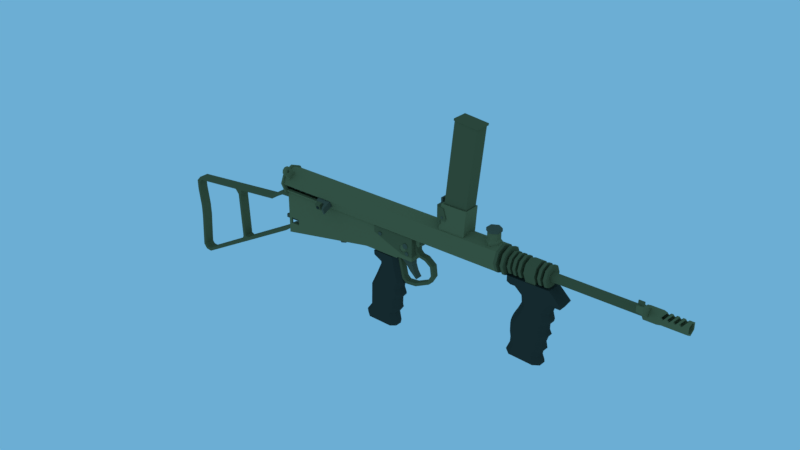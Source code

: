 # Source: Owen_Gun_Modle_1.blend  (saved by Blender 3.4.6; exported with 4.5.12 LTS)
import bpy
from mathutils import Matrix  # noqa: F401  (used for matrix-valued properties, if any)

bpy.ops.wm.read_factory_settings(use_empty=True)
scene = bpy.context.scene
scene.name = 'Scene'

# ---- collections
col_collection_1 = bpy.data.collections.new('Collection 1'); scene.collection.children.link(col_collection_1)

# ---- materials (node trees are filled in below, after node groups)
mat_material_001 = bpy.data.materials.new('Material.001')
mat_material_001.alpha_threshold = 0.0
mat_material_001.roughness = 0.5
mat_material_003 = bpy.data.materials.new('Material.003')
mat_material_003.alpha_threshold = 0.0
mat_material_003.roughness = 0.5
mat_material_002 = bpy.data.materials.new('Material.002')
mat_material_002.alpha_threshold = 0.0
mat_material_002.roughness = 0.5
mat_material_006 = bpy.data.materials.new('Material.006')
mat_material_006.alpha_threshold = 0.0
mat_material_006.roughness = 0.5
mat_material_007 = bpy.data.materials.new('Material.007')
mat_material_007.alpha_threshold = 0.0
mat_material_007.roughness = 0.5
mat_material_005 = bpy.data.materials.new('Material.005')
mat_material_005.alpha_threshold = 0.0
mat_material_005.roughness = 0.5

# ---- material node trees
mat_material_001.use_nodes = True; mat_material_001.node_tree.nodes.clear()
_N = mat_material_001.node_tree.nodes; _L = mat_material_001.node_tree.links
n0 = _N.new('ShaderNodeOutputMaterial'); n0.name = 'Material Output'; n0.location = (300, 300)
n1 = _N.new('ShaderNodeBsdfDiffuse'); n1.name = 'Diffuse BSDF'; n1.location = (10, 300)
n1.inputs[0].default_value = (0.2086, 0.1912, 0.08866, 1.0)
_L.new(n1.outputs[0], n0.inputs[0])
n0.is_active_output = True
mat_material_003.use_nodes = True; mat_material_003.node_tree.nodes.clear()
_N = mat_material_003.node_tree.nodes; _L = mat_material_003.node_tree.links
n0 = _N.new('ShaderNodeOutputMaterial'); n0.name = 'Material Output'; n0.location = (300, 300)
n1 = _N.new('ShaderNodeBsdfDiffuse'); n1.name = 'Diffuse BSDF'; n1.location = (10, 300)
n1.inputs[0].default_value = (0.1329, 0.1235, 0.08177, 1.0)
_L.new(n1.outputs[0], n0.inputs[0])
n0.is_active_output = True
mat_material_002.use_nodes = True; mat_material_002.node_tree.nodes.clear()
_N = mat_material_002.node_tree.nodes; _L = mat_material_002.node_tree.links
n0 = _N.new('ShaderNodeOutputMaterial'); n0.name = 'Material Output'; n0.location = (300, 300)
n1 = _N.new('ShaderNodeBsdfDiffuse'); n1.name = 'Diffuse BSDF'; n1.location = (10, 300)
n1.inputs[0].default_value = (0.1529, 0.1413, 0.06663, 1.0)
_L.new(n1.outputs[0], n0.inputs[0])
n0.is_active_output = True
mat_material_006.use_nodes = True; mat_material_006.node_tree.nodes.clear()
_N = mat_material_006.node_tree.nodes; _L = mat_material_006.node_tree.links
n0 = _N.new('ShaderNodeOutputMaterial'); n0.name = 'Material Output'; n0.location = (300, 300)
n1 = _N.new('ShaderNodeBsdfDiffuse'); n1.name = 'Diffuse BSDF'; n1.location = (10, 300)
n1.inputs[0].default_value = (0.04922, 0.05494, 0.04147, 1.0)
_L.new(n1.outputs[0], n0.inputs[0])
n0.is_active_output = True
mat_material_007.use_nodes = True; mat_material_007.node_tree.nodes.clear()
_N = mat_material_007.node_tree.nodes; _L = mat_material_007.node_tree.links
n0 = _N.new('ShaderNodeOutputMaterial'); n0.name = 'Material Output'; n0.location = (300, 300)
n1 = _N.new('ShaderNodeBsdfDiffuse'); n1.name = 'Diffuse BSDF'; n1.location = (10, 300)
n1.inputs[0].default_value = (0.107, 0.1107, 0.0922, 1.0)
_L.new(n1.outputs[0], n0.inputs[0])
n0.is_active_output = True
mat_material_005.use_nodes = True; mat_material_005.node_tree.nodes.clear()
_N = mat_material_005.node_tree.nodes; _L = mat_material_005.node_tree.links
n0 = _N.new('ShaderNodeOutputMaterial'); n0.name = 'Material Output'; n0.location = (300, 300)
n1 = _N.new('ShaderNodeBsdfDiffuse'); n1.name = 'Diffuse BSDF'; n1.location = (10, 300)
n1.inputs[0].default_value = (0.04926, 0.05222, 0.0416, 1.0)
_L.new(n1.outputs[0], n0.inputs[0])
n0.is_active_output = True

# ---- world
world_world = bpy.data.worlds.new('World'); scene.world = world_world
world_world.use_nodes = True; world_world.node_tree.nodes.clear()
_N = world_world.node_tree.nodes; _L = world_world.node_tree.links
n0 = _N.new('ShaderNodeOutputWorld'); n0.name = 'World Output'; n0.location = (300, 300)
n1 = _N.new('ShaderNodeBackground'); n1.name = 'Background'; n1.location = (10, 300)
n1.inputs[0].default_value = (0.15, 0.4233, 0.6584, 1.0)
_L.new(n1.outputs[0], n0.inputs[0])
n0.is_active_output = True
world_world.color = (0.05088, 0.05088, 0.05088)
world_world.use_sun_shadow = False
world_world.sun_shadow_jitter_overblur = 0.0
world_world.cycles.sampling_method = 'MANUAL'

# ---- meshes
me_cylinder_021 = bpy.data.meshes.new('Cylinder.021')
me_cylinder_021.from_pydata([(1.909e-06, 1.0, 9.814), (0.866, 0.5, 9.814), (0.866, -0.5, 9.814), (1.821e-06, -1.0, 9.814), (-0.866, -0.5, 9.814), (-0.866, 0.5, 9.814), (2.021e-06, 1.498, 10.23), (1.297, 0.7488, 10.23), (1.297, -0.7488, 10.23), (1.969e-06, -1.498, 10.23), (-1.297, -0.7488, 10.23), (-1.297, 0.7488, 10.23), (2.78e-06, 1.337, 18.07), (1.158, 0.6686, 18.07), (1.158, -0.6686, 18.07), (2.732e-06, -1.337, 18.07), (-1.158, -0.6686, 18.07), (-1.158, 0.6686, 18.07), (2.876e-06, 1.014, 18.06), (0.8783, 0.5071, 18.06), (0.8783, -0.5071, 18.06), (2.709e-06, -1.014, 18.06), (-0.8783, -0.5071, 18.06), (-0.8783, 0.5071, 18.06), (5.553e-06, 1.014, 9.98), (0.8783, 0.5071, 9.98), (0.8783, -0.5071, 9.98), (5.386e-06, -1.014, 9.98), (-0.8783, -0.5071, 9.98), (-0.8783, 0.5071, 9.98), (5.168e-06, 0.5201, 9.98), (0.4504, 0.26, 9.98), (0.4504, -0.26, 9.98), (5.039e-06, -0.5201, 9.98), (-0.4504, -0.26, 9.98), (-0.4504, 0.26, 9.98), (1.297, -0.7488, 12.69), (2.197e-06, -1.498, 12.69), (2.25e-06, 1.498, 12.69), (1.297, 0.7488, 12.69), (-1.297, 0.7488, 12.69), (-1.297, -0.7488, 12.69), (1.158, -0.6686, 13.12), (2.255e-06, 1.337, 13.12), (-1.158, 0.6686, 13.12), (2.208e-06, -1.337, 13.12), (1.158, 0.6686, 13.12), (-1.158, -0.6686, 13.12), (0.02354, -1.324, 15.36), (2.448e-06, -1.337, 15.39), (-1.135, 0.6822, 15.36), (-1.158, 0.6686, 15.39), (-1.158, -0.6686, 15.98), (-0.2327, -0.8798, 15.36), (-0.8783, -0.5071, 15.69), (-0.8783, 0.2383, 15.36), (0.0199, -1.326, 16.44), (-1.138, 0.6801, 16.44), (-0.24, -0.8755, 16.44), (3.194e-06, -1.014, 16.6), (-0.8783, 0.2299, 16.44), (2.562e-06, -1.337, 16.46), (-1.158, 0.6686, 16.46), (-1.158, -0.6686, 17.05), (-0.8783, -0.5071, 16.77), (2.221e-06, -1.337, 13.25), (0.03083, -1.319, 13.21), (-1.127, 0.6864, 13.21), (-1.158, 0.6686, 13.25), (-1.158, -0.6686, 13.84), (-0.2182, -0.8882, 13.21), (-0.8783, -0.5071, 13.55), (-0.8783, 0.2551, 13.21), (4.267e-06, -1.014, 13.36), (0.02719, -1.322, 14.29), (2.335e-06, -1.337, 14.32), (-1.131, 0.6843, 14.29), (-1.158, 0.6686, 14.32), (-1.158, -0.6686, 14.91), (-0.2254, -0.884, 14.29), (-0.8783, -0.5071, 14.62), (-0.8783, 0.2467, 14.29), (3.91e-06, -1.014, 14.44), (3.552e-06, -1.014, 15.52), (0.3043, -1.162, 15.73), (2.518e-06, -1.337, 16.04), (-0.8538, 0.8443, 15.73), (-1.158, 0.6686, 16.04), (-0.7139, 0.602, 15.73), (-0.8783, 0.5071, 15.9), (3.425e-06, -1.014, 15.9), (0.1644, -0.9192, 15.73), (-0.8783, -0.5071, 16.35), (-1.158, -0.6686, 16.63), (-0.8783, 0.5071, 15.52), (0.3006, -1.164, 16.81), (2.631e-06, -1.337, 17.11), (-1.158, 0.6686, 17.11), (-0.8574, 0.8422, 16.81), (-0.7175, 0.5999, 16.81), (-0.8783, 0.5071, 16.97), (3.07e-06, -1.014, 16.97), (-0.8783, -0.5071, 17.42), (0.1607, -0.9213, 16.81), (-1.158, -0.6686, 17.7), (-0.8783, 0.5071, 16.6), (0.3116, -1.157, 13.58), (-0.8465, 0.8485, 13.58), (-0.7066, 0.6062, 13.58), (-0.8783, 0.5071, 13.36), (0.1717, -0.915, 13.58), (-1.158, -0.6686, 14.49), (-1.158, -0.6686, 15.56), (0.3079, -1.159, 14.66), (2.404e-06, -1.337, 14.97), (-0.8501, 0.8464, 14.66), (-1.158, 0.6686, 14.97), (-0.7102, 0.6041, 14.66), (-0.8783, 0.5071, 14.83), (3.78e-06, -1.014, 14.83), (0.168, -0.9171, 14.66), (-0.8783, -0.5071, 15.28), (-0.8783, 0.5071, 14.44), (2.291e-06, -1.337, 13.9), (-1.158, 0.6686, 13.9), (-0.8783, 0.5071, 13.76), (4.135e-06, -1.014, 13.76), (-0.8783, -0.5071, 14.21)], [], [(4, 3, 9, 10), (45, 42, 14, 15, 96, 95, 56, 61, 85, 84, 48, 49, 114, 113, 74, 75, 123, 106, 66, 65), (2, 1, 7, 8), (5, 4, 10, 11), (1, 0, 6, 7), (3, 2, 8, 9), (0, 5, 11, 6), (14, 13, 19, 20), (46, 43, 12, 13), (43, 44, 68, 67, 107, 124, 77, 76, 115, 116, 51, 50, 86, 87, 62, 57, 98, 97, 17, 12), (47, 45, 65, 69), (42, 46, 13, 14), (44, 47, 69, 68), (19, 18, 24, 25), (17, 16, 22, 23), (15, 14, 20, 21), (13, 12, 18, 19), (12, 17, 23, 18), (16, 15, 21, 22), (29, 28, 34, 35), (18, 23, 100, 99, 105, 89, 88, 94, 118, 117, 122, 125, 108, 109, 29, 24), (22, 21, 101, 102), (20, 19, 25, 26), (23, 22, 102, 100), (21, 20, 26, 27, 73, 110, 126, 82, 120, 119, 83, 91, 90, 59, 103, 101), (27, 26, 32, 33), (25, 24, 30, 31), (24, 29, 35, 30), (28, 27, 33, 34), (26, 25, 31, 32), (11, 10, 41, 40), (8, 7, 39, 36), (10, 9, 37, 41), (6, 11, 40, 38), (7, 6, 38, 39), (9, 8, 36, 37), (40, 41, 47, 44), (36, 39, 46, 42), (41, 37, 45, 47), (38, 40, 44, 43), (39, 38, 43, 46), (37, 36, 42, 45), (74, 79, 80, 81, 76, 77, 78, 75), (107, 108, 125, 127, 126, 110, 106, 123, 111, 124), (98, 99, 100, 102, 101, 103, 95, 96, 104, 97), (124, 111, 78, 77), (116, 112, 52, 51), (87, 93, 63, 62), (97, 104, 16, 17), (115, 117, 118, 121, 119, 120, 113, 114, 112, 116), (76, 81, 122, 117, 115), (79, 74, 113, 120, 82), (111, 123, 75, 78), (112, 114, 49, 52), (93, 85, 61, 63), (104, 96, 15, 16), (64, 58, 59, 90, 92), (54, 53, 83, 119, 121), (80, 79, 82, 126, 127), (71, 70, 73, 27, 28), (86, 88, 89, 92, 90, 91, 84, 85, 93, 87), (57, 60, 105, 99, 98), (58, 56, 95, 103, 59), (66, 70, 71, 72, 67, 68, 69, 65), (105, 60, 64, 92, 89), (94, 55, 54, 121, 118), (122, 81, 80, 127, 125), (109, 72, 71, 28, 29), (56, 58, 64, 60, 57, 62, 63, 61), (50, 55, 94, 88, 86), (53, 48, 84, 91, 83), (48, 53, 54, 55, 50, 51, 52, 49), (67, 72, 109, 108, 107), (70, 66, 106, 110, 73)])
me_cylinder_021.materials.append(mat_material_001)
me_cylinder_021.use_remesh_preserve_volume = False
me_cylinder_021.use_remesh_preserve_attributes = False
me_cylinder_021.use_mirror_vertex_groups = False
me_cylinder_021.update()
me_cube_022 = bpy.data.meshes.new('Cube.022')
me_cube_022.from_pydata([(-0.5705, -1.0, -2.364), (-1.0, -1.0, 1.0), (0.3886, -1.0, -2.364), (1.0, -1.0, 1.0), (-0.5705, 2.384e-07, -2.364), (0.3886, 2.384e-07, -2.364), (-0.5705, -0.8015, -2.364), (1.0, -0.8015, 1.0), (-1.0, -0.8015, 1.0), (0.3886, -0.8015, -2.364), (-0.6482, -1.0, -1.756), (0.4992, -1.0, -1.756), (0.4992, 0.0, -1.756), (-0.6482, 0.0, -1.756), (-0.6482, -0.8015, -1.756), (0.4992, -0.8015, -1.756)], [], [(15, 7, 3, 11), (11, 3, 1, 10), (6, 9, 2, 0), (7, 8, 1, 3), (10, 1, 8, 14), (4, 5, 9, 6), (5, 12, 15, 9), (0, 10, 14, 6), (6, 14, 13, 4), (2, 11, 10, 0), (9, 15, 11, 2), (12, 13, 14, 15), (8, 7, 15, 14)])
me_cube_022.materials.append(mat_material_001)
me_cube_022.use_remesh_preserve_volume = False
me_cube_022.use_remesh_preserve_attributes = False
me_cube_022.use_mirror_vertex_groups = False
me_cube_022.update()
me_cylinder_019 = bpy.data.meshes.new('Cylinder.019')
me_cylinder_019.from_pydata([(0.0, 1.0, -1.0), (0.0, 1.0, 8.418), (0.866, 0.5, -1.0), (0.866, 0.5, 8.418), (0.866, -0.5, -1.0), (0.866, -0.5, 8.418), (-8.742e-08, -1.0, -1.0), (-8.742e-08, -1.0, 8.418), (-0.866, -0.5, -1.0), (-0.866, -0.5, 8.418), (-0.866, 0.5, -1.0), (-0.866, 0.5, 8.418)], [], [(0, 1, 3, 2), (2, 3, 5, 4), (4, 5, 7, 6), (6, 7, 9, 8), (3, 1, 11, 9, 7, 5), (8, 9, 11, 10), (10, 11, 1, 0), (0, 2, 4, 6, 8, 10)])
me_cylinder_019.use_remesh_preserve_volume = False
me_cylinder_019.use_remesh_preserve_attributes = False
me_cylinder_019.use_mirror_vertex_groups = False
me_cylinder_019.update()
me_cube_021 = bpy.data.meshes.new('Cube.021')
me_cube_021.from_pydata([(-1.0, -1.0, -4.268), (-1.0, -1.0, 1.0), (-1.0, 1.0, -4.268), (-1.0, 1.0, 1.0), (1.0, -1.0, -4.268), (1.0, -1.0, 1.0), (1.0, 1.0, -4.268), (1.0, 1.0, 1.0)], [], [(0, 1, 3, 2), (2, 3, 7, 6), (6, 7, 5, 4), (4, 5, 1, 0), (2, 6, 4, 0), (7, 3, 1, 5)])
me_cube_021.materials.append(mat_material_003)
me_cube_021.use_remesh_preserve_volume = False
me_cube_021.use_remesh_preserve_attributes = False
me_cube_021.use_mirror_vertex_groups = False
me_cube_021.update()
me_cube_019 = bpy.data.meshes.new('Cube.019')
me_cube_019.from_pydata([(-1.0, -1.0, -2.92), (-1.0, -0.4524, 1.0), (-1.0, 1.0, -2.92), (-1.0, 0.4524, 1.0), (1.0, -1.0, -2.92), (1.0, -0.4524, 1.0), (1.0, 1.0, -2.92), (1.0, 0.4524, 1.0)], [], [(0, 1, 3, 2), (2, 3, 7, 6), (6, 7, 5, 4), (4, 5, 1, 0), (2, 6, 4, 0), (7, 3, 1, 5)])
me_cube_019.materials.append(mat_material_002)
me_cube_019.use_remesh_preserve_volume = False
me_cube_019.use_remesh_preserve_attributes = False
me_cube_019.use_mirror_vertex_groups = False
me_cube_019.update()
me_cube_018 = bpy.data.meshes.new('Cube.018')
me_cube_018.from_pydata([(-1.0, -4.059, -1.0), (-1.0, -4.059, 1.0), (-1.0, -2.059, -1.0), (-1.0, -2.059, 1.0), (1.0, -4.059, -1.0), (1.0, -4.059, 1.0), (1.0, -2.059, -1.0), (1.0, -2.059, 1.0), (-1.0, 0.3639, -2.861), (-1.0, 1.808, -1.958), (1.0, 0.3639, -2.861), (1.0, 1.808, -1.958), (-1.0, 0.2769, -4.361), (1.0, 0.2769, -4.361)], [], [(0, 1, 3, 2), (3, 7, 11, 9), (6, 7, 5, 4), (4, 5, 1, 0), (0, 2, 8, 12), (7, 3, 1, 5), (8, 9, 11, 10), (2, 3, 9, 8), (7, 6, 10, 11), (8, 10, 13, 12), (6, 4, 13, 10), (4, 0, 12, 13)])
me_cube_018.materials.append(mat_material_001)
me_cube_018.use_remesh_preserve_volume = False
me_cube_018.use_remesh_preserve_attributes = False
me_cube_018.use_mirror_vertex_groups = False
me_cube_018.update()
me_cylinder_018 = bpy.data.meshes.new('Cylinder.018')
me_cylinder_018.from_pydata([(0.0, 1.0, -1.0), (0.0, 1.0, 1.0), (0.7071, 0.7071, -1.0), (0.7071, 0.7071, 1.0), (1.0, -4.371e-08, -1.0), (1.0, -4.371e-08, 1.0), (-1.0, 1.192e-08, -1.0), (-1.0, 1.192e-08, 1.0), (-0.7071, 0.7071, -1.0), (-0.7071, 0.7071, 1.0), (-1.476e-09, 0.802, -1.0), (0.5671, 0.5671, -1.0), (0.802, -3.358e-08, -1.0), (-0.802, 1.104e-08, -1.0), (-0.5671, 0.5671, -1.0), (-5.392e-08, 0.802, 0.9689), (0.5671, 0.5671, 0.9689), (0.802, -6.977e-08, 0.9689), (-0.802, -2.515e-08, 0.9689), (-0.5671, 0.5671, 0.9689), (1.064, -5.615e-08, -0.6711), (0.9381, -3.52e-08, 1.106), (0.8033, -0.7071, -1.653), (0.6778, -0.7071, 0.1243), (0.175, -1.0, -4.023), (0.04947, -1.0, -2.246), (-0.4534, -0.7071, -6.394), (-0.5789, -0.7071, -4.616), (-0.7137, 9.28e-08, -7.375), (-0.8392, 1.138e-07, -5.598), (0.8876, -3.678e-08, -1.335), (0.6789, -0.5671, -2.122), (0.175, -0.802, -4.023), (-0.329, -0.5671, -5.924), (-0.5377, 8.267e-08, -6.712), (0.7641, -5.234e-08, 0.4146), (0.5553, -0.5671, -0.3728), (0.05142, -0.802, -2.274), (-0.4525, -0.5671, -4.175), (-0.6612, 6.711e-08, -4.962)], [], [(0, 1, 3, 2), (2, 3, 5, 4), (6, 7, 9, 8), (8, 9, 1, 0), (6, 8, 14, 13), (2, 4, 12, 11), (8, 0, 10, 14), (0, 2, 11, 10), (11, 12, 17, 16), (13, 14, 19, 18), (10, 11, 16, 15), (14, 10, 15, 19), (9, 7, 18, 19), (1, 9, 19, 15), (3, 1, 15, 16), (5, 3, 16, 17), (20, 21, 23, 22), (22, 23, 25, 24), (24, 25, 27, 26), (26, 27, 29, 28), (20, 22, 31, 30), (33, 34, 39, 38), (26, 28, 34, 33), (22, 24, 32, 31), (24, 26, 33, 32), (31, 32, 37, 36), (32, 33, 38, 37), (30, 31, 36, 35), (23, 21, 35, 36), (25, 23, 36, 37), (27, 25, 37, 38), (29, 27, 38, 39)])
me_cylinder_018.materials.append(mat_material_003)
me_cylinder_018.use_remesh_preserve_volume = False
me_cylinder_018.use_remesh_preserve_attributes = False
me_cylinder_018.use_mirror_vertex_groups = False
me_cylinder_018.update()
me_cube_017 = bpy.data.meshes.new('Cube.017')
me_cube_017.from_pydata([(-0.2725, -1.0, -1.0), (-0.2725, -1.0, 1.0), (1.482, -1.0, -1.0), (1.482, -1.0, 1.0), (-0.2725, -2.348, -1.0), (-0.2725, -2.348, 1.0), (1.482, -2.348, -1.0), (1.482, -2.348, 1.0)], [], [(0, 2, 6, 4), (6, 7, 5, 4), (3, 1, 5, 7), (2, 3, 7, 6), (1, 0, 4, 5)])
me_cube_017.materials.append(mat_material_002)
me_cube_017.use_remesh_preserve_volume = False
me_cube_017.use_remesh_preserve_attributes = False
me_cube_017.use_mirror_vertex_groups = False
me_cube_017.update()
me_cylinder_016 = bpy.data.meshes.new('Cylinder.016')
me_cylinder_016.from_pydata([(0.0, 1.0, -1.0), (0.0, 1.0, 1.0), (0.866, 0.5, -1.0), (0.866, 0.5, 1.0), (0.866, -0.5, -1.0), (0.866, -0.5, 1.0), (-8.742e-08, -1.0, -1.0), (-8.742e-08, -1.0, 1.0), (-0.866, -0.5, -1.0), (-0.866, -0.5, 1.0), (-0.866, 0.5, -1.0), (-0.866, 0.5, 1.0)], [], [(0, 1, 3, 2), (2, 3, 5, 4), (4, 5, 7, 6), (6, 7, 9, 8), (3, 1, 11, 9, 7, 5), (8, 9, 11, 10), (10, 11, 1, 0), (0, 2, 4, 6, 8, 10)])
me_cylinder_016.materials.append(mat_material_006)
me_cylinder_016.use_remesh_preserve_volume = False
me_cylinder_016.use_remesh_preserve_attributes = False
me_cylinder_016.use_mirror_vertex_groups = False
me_cylinder_016.update()
me_cube_016 = bpy.data.meshes.new('Cube.016')
me_cube_016.from_pydata([(-1.0, 1.0, -1.0), (-1.0, 1.0, 1.0), (3.428, -1.0, -1.0), (3.428, -1.0, 1.0), (3.428, 1.0, -1.0), (3.428, 1.0, 1.0), (-0.2725, 1.0, -1.0), (-0.2725, 1.0, 1.0), (-0.2725, -1.0, -1.0), (-0.2725, -1.0, 1.0), (1.482, 1.0, 1.0), (1.482, -1.0, -1.0), (1.482, 1.0, -1.0), (1.482, -1.0, 1.0), (2.404, 1.0, 1.0), (2.404, -1.0, -1.0), (2.404, 1.0, -1.0), (2.404, -1.0, 1.0), (3.428, -1.812, -1.0), (3.428, -1.812, 1.0), (2.66, -2.216, -1.0), (2.66, -2.216, 1.0), (3.614, -3.077, -1.0), (3.614, -3.077, 1.0), (3.222, -3.283, -1.0), (3.222, -3.283, 1.0), (-0.6083, -1.0, -1.0), (-1.0, -0.6083, -1.0), (-1.0, -0.6083, 1.0), (-0.6083, -1.0, 1.0)], [], [(8, 9, 29, 26), (16, 14, 5, 4), (4, 5, 3, 2), (7, 1, 28, 29, 9), (16, 4, 2, 15), (10, 7, 9, 13), (27, 28, 1, 0), (0, 1, 7, 6), (15, 17, 13, 11), (14, 10, 13, 17), (6, 12, 11, 8), (6, 7, 10, 12), (5, 14, 17, 3), (15, 2, 18, 20), (12, 16, 15, 11), (12, 10, 14, 16), (21, 20, 24, 25), (17, 15, 20, 21), (3, 17, 21, 19), (2, 3, 19, 18), (22, 23, 25, 24), (20, 18, 22, 24), (19, 21, 25, 23), (18, 19, 23, 22), (26, 29, 28, 27), (0, 6, 8, 26, 27)])
me_cube_016.materials.append(mat_material_003)
me_cube_016.use_remesh_preserve_volume = False
me_cube_016.use_remesh_preserve_attributes = False
me_cube_016.use_mirror_vertex_groups = False
me_cube_016.update()
me_cylinder_015 = bpy.data.meshes.new('Cylinder.015')
me_cylinder_015.from_pydata([(6.999e-07, 1.0, -4.595), (-1.283e-07, 1.0, 1.659), (0.7071, 0.7071, -4.595), (0.7071, 0.7071, 1.659), (1.0, 4.392e-07, -4.595), (1.0, -1.322e-07, 1.659), (0.7071, -0.7071, -4.595), (0.7071, -0.7071, 1.659), (6.125e-07, -1.0, -4.595), (-2.157e-07, -1.0, 1.659), (-0.7071, -0.7071, -4.595), (-0.7071, -0.7071, 1.659), (-1.0, 4.949e-07, -4.595), (-1.0, -7.658e-08, 1.659), (-0.7071, 0.7071, -4.595), (-0.7071, 0.7071, 1.659), (-1.509e-07, 0.6097, 1.659), (0.4312, 0.4312, 1.659), (0.6097, -1.097e-07, 1.659), (0.4312, -0.4312, 1.659), (-2.042e-07, -0.6097, 1.659), (-0.4312, -0.4312, 1.659), (-0.6097, -7.577e-08, 1.659), (-0.4312, 0.4312, 1.659), (-2.663e-07, 0.6097, 11.6), (0.4312, 0.4312, 11.6), (0.6097, -4.531e-07, 11.6), (0.4312, -0.4312, 11.6), (-3.196e-07, -0.6097, 11.6), (-0.4312, -0.4312, 11.6), (-0.6097, -4.192e-07, 11.6), (-0.4312, 0.4312, 11.6)], [], [(0, 1, 3, 2), (2, 3, 5, 4), (4, 5, 7, 6), (6, 7, 9, 8), (8, 9, 11, 10), (10, 11, 13, 12), (5, 3, 17, 18), (12, 13, 15, 14), (14, 15, 1, 0), (0, 2, 4, 6, 8, 10, 12, 14), (20, 19, 27, 28), (11, 9, 20, 21), (1, 15, 23, 16), (3, 1, 16, 17), (7, 5, 18, 19), (13, 11, 21, 22), (9, 7, 19, 20), (15, 13, 22, 23), (25, 24, 31, 30, 29, 28, 27, 26), (18, 17, 25, 26), (23, 22, 30, 31), (21, 20, 28, 29), (19, 18, 26, 27), (17, 16, 24, 25), (16, 23, 31, 24), (22, 21, 29, 30)])
me_cylinder_015.materials.append(mat_material_007)
me_cylinder_015.use_remesh_preserve_volume = False
me_cylinder_015.use_remesh_preserve_attributes = False
me_cylinder_015.use_mirror_vertex_groups = False
me_cylinder_015.update()
me_cube_015 = bpy.data.meshes.new('Cube.015')
me_cube_015.from_pydata([(-0.08372, -1.0, -4.471), (-0.3669, -1.0, 1.025), (-0.08372, 1.0, -4.471), (-0.3669, 1.0, 1.025), (1.916, -1.0, -4.471), (0.9778, -1.0, 1.153), (1.916, 1.0, -4.471), (0.9778, 1.0, 1.153)], [], [(0, 1, 3, 2), (2, 3, 7, 6), (6, 7, 5, 4), (4, 5, 1, 0), (2, 6, 4, 0), (7, 3, 1, 5)])
me_cube_015.materials.append(mat_material_003)
me_cube_015.use_remesh_preserve_volume = False
me_cube_015.use_remesh_preserve_attributes = False
me_cube_015.use_mirror_vertex_groups = False
me_cube_015.update()
me_cube_014 = bpy.data.meshes.new('Cube.014')
me_cube_014.from_pydata([(-1.0, -1.0, -1.0), (-1.0, -1.0, 1.0), (-1.0, 1.0, -1.0), (-1.0, 1.0, 1.0), (7.148, -1.0, -1.0), (7.148, -1.0, 1.0), (7.148, 1.0, -1.0), (7.148, 1.0, 1.0), (11.09, -1.0, -2.286), (11.09, -1.0, 2.286), (11.09, 1.0, -2.286), (11.09, 1.0, 2.286)], [], [(0, 1, 3, 2), (2, 3, 7, 6), (5, 4, 8, 9), (4, 5, 1, 0), (2, 6, 4, 0), (7, 3, 1, 5), (10, 11, 9, 8), (4, 6, 10, 8), (7, 5, 9, 11), (6, 7, 11, 10)])
me_cube_014.materials.append(mat_material_003)
me_cube_014.use_remesh_preserve_volume = False
me_cube_014.use_remesh_preserve_attributes = False
me_cube_014.use_mirror_vertex_groups = False
me_cube_014.update()
me_cube_013 = bpy.data.meshes.new('Cube.013')
me_cube_013.from_pydata([(-1.0, -1.0, -7.716), (-1.0, 1.0, -7.716), (1.0, -1.0, -7.716), (1.0, 1.0, -7.716), (-1.0, -1.0, -0.3807), (-1.0, -0.3915, 1.0), (-1.0, 0.3915, 1.0), (-1.0, 1.0, -0.3807), (1.0, -0.3915, 1.0), (1.0, -1.0, -0.3807), (1.0, 1.0, -0.3807), (1.0, 0.3915, 1.0), (-1.0, -0.3601, -1.443), (1.0, -0.3601, -1.443), (-1.0, -0.2309, -2.064), (1.0, -0.2309, -2.064), (-1.0, -0.2741, -0.7779), (1.0, -0.2741, -0.7779), (-1.0, -0.02322, -0.458), (1.0, -0.02322, -0.458), (-1.0, 0.2888, -1.957), (1.0, 0.2888, -1.957), (-1.0, 0.3748, -1.292), (1.0, 0.3748, -1.292), (-1.0, 0.03789, -2.277), (1.0, 0.03789, -2.277), (-1.0, 0.2455, -0.6709), (1.0, 0.2455, -0.6709)], [], [(11, 6, 5, 8), (3, 10, 23, 21, 25, 15, 13, 9, 2), (0, 4, 12, 14, 24, 20, 22, 7, 1), (1, 3, 2, 0), (1, 7, 10, 3), (6, 11, 10, 7), (8, 5, 4, 9), (2, 9, 4, 0), (7, 22, 26, 18, 16, 12, 4, 5, 6), (25, 24, 14, 15), (27, 26, 22, 23), (19, 18, 26, 27), (15, 14, 12, 13), (9, 13, 17, 19, 27, 23, 10, 11, 8), (17, 16, 18, 19), (21, 20, 24, 25), (23, 22, 20, 21), (13, 12, 16, 17)])
me_cube_013.materials.append(mat_material_001)
me_cube_013.use_remesh_preserve_volume = False
me_cube_013.use_remesh_preserve_attributes = False
me_cube_013.use_mirror_vertex_groups = False
me_cube_013.update()
me_cylinder_014 = bpy.data.meshes.new('Cylinder.014')
me_cylinder_014.from_pydata([(0.0, 1.0, 1.0), (0.866, 0.5, 1.0), (0.866, -0.5, 1.0), (-8.742e-08, -1.0, 1.0), (-0.866, -0.5, 1.0), (-0.866, 0.5, 1.0), (4.963e-09, 1.167, 1.006), (1.01, 0.5833, 1.006), (1.01, -0.5833, 1.006), (-9.702e-08, -1.167, 1.006), (-1.01, -0.5833, 1.006), (-1.01, 0.5833, 1.006), (4.963e-09, 1.167, 1.491), (1.01, 0.5833, 1.491), (1.01, -0.5833, 1.491), (-9.702e-08, -1.167, 1.491), (-1.01, -0.5833, 1.491), (-1.01, 0.5833, 1.491)], [], [(4, 3, 9, 10), (0, 5, 11, 6), (3, 2, 8, 9), (1, 0, 6, 7), (5, 4, 10, 11), (2, 1, 7, 8), (8, 7, 13, 14), (13, 12, 17, 16, 15, 14), (11, 10, 16, 17), (7, 6, 12, 13), (9, 8, 14, 15), (6, 11, 17, 12), (10, 9, 15, 16)])
me_cylinder_014.materials.append(mat_material_003)
me_cylinder_014.use_remesh_preserve_volume = False
me_cylinder_014.use_remesh_preserve_attributes = False
me_cylinder_014.use_mirror_vertex_groups = False
me_cylinder_014.update()
me_cylinder_013 = bpy.data.meshes.new('Cylinder.013')
me_cylinder_013.from_pydata([(6.811e-09, 1.229, -1.055), (0.0, 1.0, 1.0), (1.064, 0.6143, -1.055), (0.866, 0.5, 1.0), (1.064, -0.6143, -1.055), (0.866, -0.5, 1.0), (-1.006e-07, -1.229, -1.055), (-8.742e-08, -1.0, 1.0), (-1.064, -0.6143, -1.055), (-0.866, -0.5, 1.0), (-1.064, 0.6143, -1.055), (-0.866, 0.5, 1.0), (0.0, 1.0, -0.1633), (0.866, 0.5, -0.1633), (0.866, -0.5, -0.1633), (-8.742e-08, -1.0, -0.1633), (-0.866, -0.5, -0.1633), (-0.866, 0.5, -0.1633), (1.064, 0.6143, -0.4639), (1.064, -0.6143, -0.4639), (-1.006e-07, -1.229, -0.4639), (-1.064, -0.6143, -0.4639), (-1.064, 0.6143, -0.4639), (6.811e-09, 1.229, -0.4639)], [], [(12, 1, 3, 13), (13, 3, 5, 14), (14, 5, 7, 15), (15, 7, 9, 16), (16, 9, 11, 17), (17, 11, 1, 12), (0, 2, 4, 6, 8, 10), (22, 17, 12, 23), (21, 16, 17, 22), (20, 15, 16, 21), (19, 14, 15, 20), (18, 13, 14, 19), (23, 12, 13, 18), (0, 23, 18, 2), (2, 18, 19, 4), (4, 19, 20, 6), (6, 20, 21, 8), (8, 21, 22, 10), (10, 22, 23, 0)])
me_cylinder_013.materials.append(mat_material_001)
me_cylinder_013.use_remesh_preserve_volume = False
me_cylinder_013.use_remesh_preserve_attributes = False
me_cylinder_013.use_mirror_vertex_groups = False
me_cylinder_013.update()
me_cube_011 = bpy.data.meshes.new('Cube.011')
me_cube_011.from_pydata([(-1.086, -1.0, -14.96), (-1.0, -1.0, 1.0), (-1.086, 1.0, -14.96), (-1.0, 1.0, 1.0), (2.35, -1.0, -14.58), (2.458, -1.0, 0.9873), (2.35, 1.0, -14.58), (2.458, 1.0, 0.9873), (-1.094, -1.081, 1.064), (-1.094, 1.081, 1.064), (2.643, -1.081, 1.05), (2.643, 1.081, 1.05), (-1.093, -1.081, 1.359), (-1.093, 1.081, 1.359), (2.644, -1.081, 1.345), (2.644, 1.081, 1.345)], [], [(0, 1, 3, 2), (2, 3, 7, 6), (6, 7, 5, 4), (4, 5, 1, 0), (2, 6, 4, 0), (7, 3, 9, 11), (1, 5, 10, 8), (3, 1, 8, 9), (5, 7, 11, 10), (10, 11, 15, 14), (15, 13, 12, 14), (9, 8, 12, 13), (8, 10, 14, 12), (11, 9, 13, 15)])
me_cube_011.materials.append(mat_material_002)
me_cube_011.use_remesh_preserve_volume = False
me_cube_011.use_remesh_preserve_attributes = False
me_cube_011.use_mirror_vertex_groups = False
me_cube_011.update()
me_cube_010 = bpy.data.meshes.new('Cube.010')
me_cube_010.from_pydata([(-1.0, -1.46, -1.0), (-1.0, -1.46, 1.0), (-1.0, 1.46, -1.0), (-1.0, 1.46, 1.0), (1.0, -1.46, -1.0), (1.0, -1.46, 1.0), (1.0, 1.46, -1.0), (1.0, 1.46, 1.0)], [], [(0, 1, 3, 2), (2, 3, 7, 6), (6, 7, 5, 4), (4, 5, 1, 0), (2, 6, 4, 0), (7, 3, 1, 5)])
me_cube_010.materials.append(mat_material_002)
me_cube_010.use_remesh_preserve_volume = False
me_cube_010.use_remesh_preserve_attributes = False
me_cube_010.use_mirror_vertex_groups = False
me_cube_010.update()
me_cylinder_012 = bpy.data.meshes.new('Cylinder.012')
me_cylinder_012.from_pydata([(0.0, 1.0, -1.0), (0.0, 1.0, 1.0), (0.866, 0.5, -1.0), (0.866, 0.5, 1.0), (0.866, -0.5, -1.0), (0.866, -0.5, 1.0), (-8.742e-08, -1.0, -1.0), (-8.742e-08, -1.0, 1.0), (-0.866, -0.5, -1.0), (-0.866, -0.5, 1.0), (-0.866, 0.5, -1.0), (-0.866, 0.5, 1.0), (-5.324e-09, 0.732, -1.0), (0.634, 0.366, -1.0), (0.634, -0.366, -1.0), (-6.932e-08, -0.732, -1.0), (-0.634, -0.366, -1.0), (-0.634, 0.366, -1.0), (-5.324e-09, 0.732, -1.241), (0.634, 0.366, -1.241), (0.634, -0.366, -1.241), (-6.932e-08, -0.732, -1.241), (-0.634, -0.366, -1.241), (-0.634, 0.366, -1.241)], [], [(0, 1, 3, 2), (2, 3, 5, 4), (4, 5, 7, 6), (6, 7, 9, 8), (3, 1, 11, 9, 7, 5), (8, 9, 11, 10), (10, 11, 1, 0), (6, 8, 16, 15), (15, 16, 22, 21), (2, 4, 14, 13), (8, 10, 17, 16), (0, 2, 13, 12), (4, 6, 15, 14), (10, 0, 12, 17), (18, 19, 20, 21, 22, 23), (13, 14, 20, 19), (16, 17, 23, 22), (14, 15, 21, 20), (12, 13, 19, 18), (17, 12, 18, 23)])
me_cylinder_012.materials.append(mat_material_003)
me_cylinder_012.use_remesh_preserve_volume = False
me_cylinder_012.use_remesh_preserve_attributes = False
me_cylinder_012.use_mirror_vertex_groups = False
me_cylinder_012.update()
me_cube_009 = bpy.data.meshes.new('Cube.009')
me_cube_009.from_pydata([(-1.0, -1.0, 1.0), (5.804, -1.0, -0.4303), (4.295, -1.0, 1.0), (-0.4464, -1.0, 1.0), (4.985, -1.0, -0.4303), (3.658, -1.0, 1.0), (5.732, -1.0, -0.5596), (5.434, -0.4673, -1.092), (4.531, -1.0, -0.5596), (4.769, -0.4673, -1.092), (3.176, -1.0, -4.427), (3.86, -0.4673, -4.464), (2.837, -1.0, -6.113), (3.541, -0.4673, -6.095), (2.503, -1.0, -7.811), (3.178, -0.4673, -7.876), (3.475, -0.4673, -8.824), (2.812, -1.0, -8.791), (3.762, -0.4673, -5.442), (3.082, -1.0, -5.389), (3.012, -1.0, -6.889), (3.721, -0.4673, -6.893), (3.441, -1.0, -2.113), (4.142, -0.4673, -2.137), (3.604, -1.0, -3.299), (4.301, -0.4673, -3.285), (4.275, -0.4673, -1.643), (3.572, -1.0, -1.629), (4.366, -0.4673, -2.91), (3.672, -1.0, -2.907), (3.871, -0.4673, -3.814), (3.185, -1.0, -3.814), (4.127, -0.4673, -4.968), (3.439, -1.0, -4.925), (2.764, -1.0, -8.411), (3.428, -0.4673, -8.452), (3.239, -0.4673, -7.473), (2.561, -1.0, -7.433), (-1.0, 0.0, -0.4303), (-1.0, 0.0, 1.0), (5.804, 0.0, -0.4303), (4.295, 0.0, 1.0), (-0.4464, 0.0, 1.0), (-0.2887, 0.0, -0.4303), (0.4812, 0.0, -1.092), (3.658, 0.0, 1.0), (-0.5261, -1.192e-07, -4.227), (-0.7311, -1.192e-07, -6.203), (-0.6631, -1.192e-07, -7.506), (-1.136, -1.192e-07, -8.593), (-0.7331, -1.192e-07, -5.095), (-0.6201, -1.192e-07, -6.87), (0.5745, -5.96e-08, -2.017), (-0.124, -5.96e-08, -3.374), (0.529, 0.0, -1.566), (0.1513, -5.96e-08, -2.895), (-0.3546, -5.96e-08, -3.811), (-0.6687, -1.192e-07, -4.669), (-0.9561, -1.192e-07, -8.18), (-0.6451, -1.192e-07, -7.241), (5.434, 0.0, -1.092), (4.769, 0.0, -1.092), (3.86, 0.0, -4.464), (3.541, 0.0, -6.095), (3.178, 0.0, -7.876), (3.475, 0.0, -8.824), (3.762, 0.0, -5.442), (3.721, 0.0, -6.893), (4.142, 0.0, -2.137), (4.301, 0.0, -3.285), (4.275, 0.0, -1.643), (4.366, 0.0, -2.91), (3.871, 0.0, -3.814), (4.127, 0.0, -4.968), (3.428, 0.0, -8.452), (3.239, 0.0, -7.473), (-1.0, -0.2688, -0.4303), (-1.0, -1.0, 0.3009), (-0.2887, -0.2688, -0.4303), (-0.2008, -1.0, 0.3009), (0.4812, -0.2688, -1.092), (1.295, -1.0, -0.9853), (0.2973, -1.0, -4.272), (-0.5261, -0.2688, -4.227), (0.08821, -1.0, -6.183), (-0.7311, -0.2688, -6.203), (0.1554, -1.0, -7.585), (-0.6631, -0.2688, -7.506), (-0.3014, -1.0, -8.635), (-1.136, -0.2688, -8.593), (0.0863, -1.0, -5.158), (-0.7331, -0.2688, -5.095), (-0.6201, -0.2688, -6.87), (0.2034, -1.0, -6.874), (1.402, -1.0, -2.044), (0.5745, -0.2688, -2.017), (0.7269, -1.0, -3.357), (-0.124, -0.2688, -3.374), (0.529, -0.2688, -1.566), (1.355, -1.0, -1.583), (0.1513, -0.2688, -2.895), (0.9906, -1.0, -2.898), (-0.3546, -0.2688, -3.811), (0.4868, -1.0, -3.811), (-0.6687, -0.2688, -4.669), (0.1525, -1.0, -4.721), (-0.1259, -1.0, -8.231), (-0.9561, -0.2688, -8.18), (-0.6451, -0.2688, -7.241), (0.1753, -1.0, -7.29)], [], [(40, 41, 2, 1), (38, 43, 78, 76), (102, 56, 46, 83), (42, 39, 0, 3), (45, 42, 3, 5), (78, 43, 44, 80), (80, 44, 54, 98), (1, 4, 8, 6), (83, 46, 57, 104), (1, 2, 5, 4), (41, 45, 5, 2), (87, 48, 58, 107), (85, 47, 51, 92), (104, 57, 50, 91), (95, 52, 55, 100), (92, 51, 59, 108), (107, 58, 49, 89), (97, 53, 56, 102), (91, 50, 47, 85), (4, 5, 3, 79), (22, 94, 101, 29), (24, 96, 103, 31), (108, 59, 48, 87), (9, 7, 6, 8), (31, 10, 11, 30), (19, 12, 13, 18), (37, 14, 15, 36), (35, 15, 14, 34), (33, 19, 18, 32), (12, 20, 21, 13), (27, 22, 23, 26), (29, 24, 25, 28), (8, 27, 26, 9), (22, 29, 28, 23), (24, 31, 30, 25), (10, 33, 32, 11), (16, 35, 34, 17), (20, 37, 36, 21), (20, 93, 109, 37), (14, 86, 106, 34), (10, 82, 105, 33), (100, 55, 53, 97), (98, 54, 52, 95), (8, 81, 99, 27), (29, 101, 96, 24), (27, 99, 94, 22), (12, 84, 93, 20), (33, 105, 90, 19), (34, 106, 88, 17), (37, 109, 86, 14), (19, 90, 84, 12), (31, 103, 82, 10), (4, 79, 81, 8), (79, 3, 0, 77), (9, 26, 70, 61), (35, 16, 65, 74), (26, 23, 68, 70), (32, 18, 66, 73), (23, 28, 71, 68), (30, 11, 62, 72), (36, 15, 64, 75), (21, 36, 75, 67), (7, 9, 61, 60), (25, 30, 72, 69), (13, 21, 67, 63), (15, 35, 74, 64), (28, 25, 69, 71), (11, 32, 73, 62), (18, 13, 63, 66), (7, 60, 40, 1, 6), (76, 78, 79, 77), (78, 80, 81, 79), (99, 81, 80, 98), (105, 82, 83, 104), (93, 84, 85, 92), (107, 89, 88, 106), (84, 90, 91, 85), (109, 93, 92, 108), (101, 94, 95, 100), (103, 96, 97, 102), (94, 99, 98, 95), (96, 101, 100, 97), (82, 103, 102, 83), (90, 105, 104, 91), (87, 107, 106, 86), (86, 109, 108, 87), (76, 77, 0, 39, 38), (17, 88, 89, 49, 65, 16)])
me_cube_009.materials.append(mat_material_005)
me_cube_009.use_remesh_preserve_volume = False
me_cube_009.use_remesh_preserve_attributes = False
me_cube_009.use_mirror_vertex_groups = False
me_cube_009.update()
me_cylinder_010 = bpy.data.meshes.new('Cylinder.010')
me_cylinder_010.from_pydata([(-5.065e-08, 1.0, -0.2674), (9.132e-08, 1.0, 0.2674), (0.7071, 0.7071, -0.2674), (0.7071, 0.7071, 0.2674), (1.0, -8.337e-08, -0.2674), (1.0, 1.46e-08, 0.2674), (0.7071, -0.7071, -0.2674), (0.7071, -0.7071, 0.2674), (-1.381e-07, -1.0, -0.2674), (3.9e-09, -1.0, 0.2674), (-0.7071, -0.7071, -0.2674), (-0.7071, -0.7071, 0.2674), (-1.0, -2.773e-08, -0.2674), (-1.0, 7.024e-08, 0.2674), (-0.7071, 0.7071, -0.2674), (-0.7071, 0.7071, 0.2674), (-5.065e-08, 1.0, 0.738), (9.132e-08, 1.0, 1.273), (0.7071, 0.7071, 0.738), (0.7071, 0.7071, 1.273), (1.0, -8.337e-08, 0.738), (1.0, 1.46e-08, 1.273), (0.7071, -0.7071, 0.738), (0.7071, -0.7071, 1.273), (-1.381e-07, -1.0, 0.738), (3.9e-09, -1.0, 1.273), (-0.7071, -0.7071, 0.738), (-0.7071, -0.7071, 1.273), (-1.0, -2.773e-08, 0.738), (-1.0, 7.024e-08, 1.273), (-0.7071, 0.7071, 0.738), (-0.7071, 0.7071, 1.273), (-5.065e-08, 1.0, 1.743), (9.132e-08, 1.0, 2.278), (0.7071, 0.7071, 1.743), (0.7071, 0.7071, 2.278), (1.0, -8.337e-08, 1.743), (1.0, 1.46e-08, 2.278), (0.7071, -0.7071, 1.743), (0.7071, -0.7071, 2.278), (-1.381e-07, -1.0, 1.743), (3.9e-09, -1.0, 2.278), (-0.7071, -0.7071, 1.743), (-0.7071, -0.7071, 2.278), (-1.0, -2.773e-08, 1.743), (-1.0, 7.024e-08, 2.278), (-0.7071, 0.7071, 1.743), (-0.7071, 0.7071, 2.278), (-6.572e-08, 1.271, 2.753), (1.295e-07, 1.271, 3.28), (0.8986, 0.8986, 2.753), (0.8986, 0.8986, 3.28), (1.271, -1.111e-07, 2.753), (1.271, 2.367e-08, 3.28), (0.8986, -0.8986, 2.753), (0.8986, -0.8986, 3.28), (-1.768e-07, -1.271, 2.753), (1.842e-08, -1.271, 3.28), (-0.8986, -0.8986, 2.753), (-0.8986, -0.8986, 3.28), (-1.271, -4.036e-08, 2.753), (-1.271, 9.437e-08, 3.28), (-0.8986, 0.8986, 2.753), (-0.8986, 0.8986, 3.28), (1.271, -1.111e-07, 2.753), (1.271, 2.367e-08, 3.28), (0.8986, -0.8986, 2.753), (0.8986, -0.8986, 3.28), (-1.768e-07, -1.271, 2.753), (1.842e-08, -1.271, 3.28), (-0.8986, -0.8986, 2.753), (-0.8986, -0.8986, 3.28), (-1.271, -4.036e-08, 2.753), (-1.271, 9.437e-08, 3.28), (-1.913e-07, 1.271, 4.048), (3.985e-09, 1.271, 4.575), (0.8986, 0.8986, 4.048), (0.8986, 0.8986, 4.575), (1.271, -1.977e-07, 4.048), (1.271, -6.296e-08, 4.575), (0.8986, -0.8986, 4.048), (0.8986, -0.8986, 4.575), (-3.024e-07, -1.271, 4.048), (-1.071e-07, -1.271, 4.575), (-0.8986, -0.8986, 4.048), (-0.8986, -0.8986, 4.575), (-1.271, -1.27e-07, 4.048), (-1.271, 7.748e-09, 4.575), (-0.8986, 0.8986, 4.048), (-0.8986, 0.8986, 4.575), (1.271, -1.977e-07, 4.048), (1.271, -6.296e-08, 4.575), (0.8986, -0.8986, 4.048), (0.8986, -0.8986, 4.575), (-3.024e-07, -1.271, 4.048), (-1.071e-07, -1.271, 4.575), (-0.8986, -0.8986, 4.048), (-0.8986, -0.8986, 4.575), (-1.271, -1.27e-07, 4.048), (-1.271, 7.748e-09, 4.575)], [], [(0, 1, 3, 2), (2, 3, 5, 4), (4, 5, 7, 6), (6, 7, 9, 8), (8, 9, 11, 10), (10, 11, 13, 12), (3, 1, 15, 13, 11, 9, 7, 5), (12, 13, 15, 14), (14, 15, 1, 0), (0, 2, 4, 6, 8, 10, 12, 14), (16, 17, 19, 18), (18, 19, 21, 20), (20, 21, 23, 22), (22, 23, 25, 24), (24, 25, 27, 26), (26, 27, 29, 28), (19, 17, 31, 29, 27, 25, 23, 21), (28, 29, 31, 30), (30, 31, 17, 16), (16, 18, 20, 22, 24, 26, 28, 30), (32, 33, 35, 34), (34, 35, 37, 36), (36, 37, 39, 38), (38, 39, 41, 40), (40, 41, 43, 42), (42, 43, 45, 44), (35, 33, 47, 45, 43, 41, 39, 37), (44, 45, 47, 46), (46, 47, 33, 32), (32, 34, 36, 38, 40, 42, 44, 46), (48, 49, 51, 50), (50, 51, 53, 52), (57, 59, 71, 69), (54, 52, 64, 66), (59, 61, 73, 71), (56, 54, 66, 68), (51, 49, 63, 61, 59, 57, 55, 53), (60, 61, 63, 62), (62, 63, 49, 48), (48, 50, 52, 54, 56, 58, 60, 62), (64, 65, 67, 66), (66, 67, 69, 68), (68, 69, 71, 70), (70, 71, 73, 72), (55, 57, 69, 67), (61, 60, 72, 73), (53, 55, 67, 65), (60, 58, 70, 72), (52, 53, 65, 64), (58, 56, 68, 70), (74, 75, 77, 76), (76, 77, 79, 78), (83, 85, 97, 95), (80, 78, 90, 92), (85, 87, 99, 97), (82, 80, 92, 94), (77, 75, 89, 87, 85, 83, 81, 79), (86, 87, 89, 88), (88, 89, 75, 74), (74, 76, 78, 80, 82, 84, 86, 88), (90, 91, 93, 92), (92, 93, 95, 94), (94, 95, 97, 96), (96, 97, 99, 98), (81, 83, 95, 93), (87, 86, 98, 99), (79, 81, 93, 91), (86, 84, 96, 98), (78, 79, 91, 90), (84, 82, 94, 96)])
me_cylinder_010.materials.append(mat_material_002)
me_cylinder_010.use_remesh_preserve_volume = False
me_cylinder_010.use_remesh_preserve_attributes = False
me_cylinder_010.use_mirror_vertex_groups = False
me_cylinder_010.update()
me_cylinder_009 = bpy.data.meshes.new('Cylinder.009')
me_cylinder_009.from_pydata([(0.0, 1.0, -1.0), (0.0, 1.0, 1.0), (0.7071, 0.7071, -1.0), (0.7071, 0.7071, 1.0), (1.0, -4.371e-08, -1.0), (1.0, -4.371e-08, 1.0), (0.7071, -0.7071, -1.0), (0.7071, -0.7071, 1.0), (-8.742e-08, -1.0, -1.0), (-8.742e-08, -1.0, 1.0), (-0.7071, -0.7071, -1.0), (-0.7071, -0.7071, 1.0), (-1.0, 1.192e-08, -1.0), (-1.0, 1.192e-08, 1.0), (-0.7071, 0.7071, -1.0), (-0.7071, 0.7071, 1.0), (1.065e-07, 1.0, -2.099), (2.485e-07, 1.0, -1.564), (0.7071, 0.7071, -2.099), (0.7071, 0.7071, -1.564), (1.0, 2.977e-08, -2.099), (1.0, 1.277e-07, -1.564), (0.7071, -0.7071, -2.099), (0.7071, -0.7071, -1.564), (1.906e-08, -1.0, -2.099), (1.61e-07, -1.0, -1.564), (-0.7071, -0.7071, -2.099), (-0.7071, -0.7071, -1.564), (-1.0, 8.54e-08, -2.099), (-1.0, 1.834e-07, -1.564), (-0.7071, 0.7071, -2.099), (-0.7071, 0.7071, -1.564), (2.077e-07, 1.0, -3.144), (3.497e-07, 1.0, -2.609), (0.7071, 0.7071, -3.144), (0.7071, 0.7071, -2.609), (1.0, 9.963e-08, -3.144), (1.0, 1.976e-07, -2.609), (0.7071, -0.7071, -3.144), (0.7071, -0.7071, -2.609), (1.203e-07, -1.0, -3.144), (2.623e-07, -1.0, -2.609), (-0.7071, -0.7071, -3.144), (-0.7071, -0.7071, -2.609), (-1.0, 1.553e-07, -3.144), (-1.0, 2.532e-07, -2.609), (-0.7071, 0.7071, -3.144), (-0.7071, 0.7071, -2.609)], [], [(0, 1, 3, 2), (2, 3, 5, 4), (4, 5, 7, 6), (6, 7, 9, 8), (8, 9, 11, 10), (10, 11, 13, 12), (3, 1, 15, 13, 11, 9, 7, 5), (12, 13, 15, 14), (14, 15, 1, 0), (0, 2, 4, 6, 8, 10, 12, 14), (16, 17, 19, 18), (18, 19, 21, 20), (20, 21, 23, 22), (22, 23, 25, 24), (24, 25, 27, 26), (26, 27, 29, 28), (19, 17, 31, 29, 27, 25, 23, 21), (28, 29, 31, 30), (30, 31, 17, 16), (16, 18, 20, 22, 24, 26, 28, 30), (32, 33, 35, 34), (34, 35, 37, 36), (36, 37, 39, 38), (38, 39, 41, 40), (40, 41, 43, 42), (42, 43, 45, 44), (35, 33, 47, 45, 43, 41, 39, 37), (44, 45, 47, 46), (46, 47, 33, 32), (32, 34, 36, 38, 40, 42, 44, 46)])
me_cylinder_009.materials.append(mat_material_002)
me_cylinder_009.use_remesh_preserve_volume = False
me_cylinder_009.use_remesh_preserve_attributes = False
me_cylinder_009.use_mirror_vertex_groups = False
me_cylinder_009.update()
me_cylinder_008 = bpy.data.meshes.new('Cylinder.008')
me_cylinder_008.from_pydata([(-2.297e-06, 1.0, -11.61), (1.909e-06, 1.0, 9.814), (0.866, 0.5, -11.61), (0.866, 0.5, 9.814), (0.866, -0.5, -11.61), (0.866, -0.5, 9.814), (-2.385e-06, -1.0, -11.61), (1.821e-06, -1.0, 9.814), (-0.866, -0.5, -11.61), (-0.866, -0.5, 9.814), (-0.866, 0.5, -11.61), (-0.866, 0.5, 9.814), (2.704e-07, 1.392, -21.64), (1.206, 0.696, -21.64), (1.206, -0.696, -21.64), (1.487e-07, -1.392, -21.64), (-1.206, -0.696, -21.64), (-1.206, 0.696, -21.64), (1.206, 0.696, -14.13), (-2.56e-06, 1.392, -14.13), (-2.681e-06, -1.392, -14.13), (1.206, -0.696, -14.13), (-1.206, 0.696, -14.13), (-1.206, -0.696, -14.13), (5.168e-06, 0.5201, 9.98), (0.4504, 0.26, 9.98), (0.4504, -0.26, 9.98), (5.039e-06, -0.5201, 9.98), (-0.4504, -0.26, 9.98), (-0.4504, 0.26, 9.98), (8.599e-07, 0.5201, -21.6), (0.4504, 0.26, -21.6), (0.4504, -0.26, -21.6), (7.313e-07, -0.52, -21.6), (-0.4504, -0.26, -21.6), (-0.4504, 0.26, -21.6)], [], [(0, 1, 3, 2), (2, 3, 5, 4), (4, 5, 7, 6), (6, 7, 9, 8), (8, 9, 11, 10), (10, 11, 1, 0), (19, 18, 13, 12), (12, 13, 14, 15, 16, 17), (21, 20, 15, 14), (22, 19, 12, 17), (20, 23, 16, 15), (18, 21, 14, 13), (23, 22, 17, 16), (8, 10, 22, 23), (2, 4, 21, 18), (6, 8, 23, 20), (10, 0, 19, 22), (4, 6, 20, 21), (0, 2, 18, 19), (24, 29, 35, 30), (31, 30, 35, 34, 33, 32), (28, 27, 33, 34), (26, 25, 31, 32), (29, 28, 34, 35), (27, 26, 32, 33), (25, 24, 30, 31)])
me_cylinder_008.materials.append(mat_material_002)
me_cylinder_008.use_remesh_preserve_volume = False
me_cylinder_008.use_remesh_preserve_attributes = False
me_cylinder_008.use_mirror_vertex_groups = False
me_cylinder_008.update()
me_cylinder_007 = bpy.data.meshes.new('Cylinder.007')
me_cylinder_007.from_pydata([(0.0, 1.0, -1.0), (0.0, 1.0, 1.0), (0.866, 0.5, -1.0), (0.866, 0.5, 1.0), (0.866, -0.5, -1.0), (0.866, -0.5, 1.0), (-8.742e-08, -1.0, -1.0), (-8.742e-08, -1.0, 1.0), (-0.866, -0.5, -1.0), (-0.866, -0.5, 1.0), (-0.866, 0.5, -1.0), (-0.866, 0.5, 1.0)], [], [(0, 1, 3, 2), (2, 3, 5, 4), (4, 5, 7, 6), (6, 7, 9, 8), (3, 1, 11, 9, 7, 5), (8, 9, 11, 10), (10, 11, 1, 0), (0, 2, 4, 6, 8, 10)])
me_cylinder_007.materials.append(mat_material_003)
me_cylinder_007.use_remesh_preserve_volume = False
me_cylinder_007.use_remesh_preserve_attributes = False
me_cylinder_007.use_mirror_vertex_groups = False
me_cylinder_007.update()
me_cube_008 = bpy.data.meshes.new('Cube.008')
me_cube_008.from_pydata([(1.44, -1.0, -0.8868), (0.8239, -1.0, 1.0), (1.214, -1.0, -1.354), (0.2984, -1.0, -0.8868), (-0.0296, -1.0, 1.0), (0.1779, -1.0, -1.354), (0.1779, -1.0, -2.302), (-1.0, -0.6166, -0.8868), (-0.3238, -1.0, -0.8868), (-1.0, -0.6166, 1.0), (-0.3238, -1.0, 1.0), (-1.0, -0.6166, -1.354), (-0.3238, -1.0, -1.354), (-0.3238, -1.0, -2.302), (-1.0, -0.6166, -2.302), (-1.0, 0.0, -0.8868), (-1.0, 0.0, -1.354), (-1.0, 0.0, 1.0), (-1.0, 0.0, -2.302), (1.44, -0.8231, -0.8868), (0.8239, -0.8231, 1.0), (1.214, -0.8231, -1.354), (-0.009517, -0.4776, 1.0), (-0.2061, -0.4776, 1.0), (-0.6894, -0.2296, 1.0), (-0.6894, 0.0, 1.0), (0.7756, -1.0, -0.8868), (0.6108, -1.0, -1.354), (0.3271, -1.0, 1.0), (0.3388, -0.4776, 1.0), (-0.009517, -0.4776, -0.6257), (-0.2061, -0.4776, -0.6257), (-0.6894, -0.2296, -0.6257), (-0.6894, 0.0, -0.6257), (0.3388, -0.4776, -0.6257), (-0.009517, 0.0, -0.6257), (-0.2061, 0.0, -0.6257), (0.3388, 0.0, -0.6257)], [], [(3, 8, 12, 5), (3, 4, 10, 8), (26, 3, 5, 27), (26, 28, 4, 3), (5, 12, 13, 6), (8, 10, 9, 7), (12, 8, 7, 11), (11, 14, 13, 12), (7, 15, 16, 11), (11, 16, 18, 14), (7, 9, 17, 15), (0, 2, 21, 19), (1, 0, 19, 20), (17, 9, 24, 25), (9, 10, 23, 24), (10, 4, 22, 23), (28, 1, 20, 29), (4, 28, 29, 22), (0, 1, 28, 26), (0, 26, 27, 2), (24, 23, 31, 32), (22, 29, 34, 30), (25, 24, 32, 33), (23, 22, 30, 31), (31, 30, 35, 36), (32, 31, 36, 33), (30, 34, 37, 35)])
me_cube_008.materials.append(mat_material_002)
me_cube_008.use_remesh_preserve_volume = False
me_cube_008.use_remesh_preserve_attributes = False
me_cube_008.use_mirror_vertex_groups = False
me_cube_008.update()
me_cube_006 = bpy.data.meshes.new('Cube.006')
me_cube_006.from_pydata([(-1.193, -1.0, -0.9678), (-1.0, -1.0, 1.0), (0.8526, -1.0, -0.9678), (1.0, -1.0, 1.0), (-1.193, 0.0, -0.9678), (-1.0, 0.0, 1.0), (0.8526, 0.0, -0.9678), (1.0, 0.0, 1.0), (-1.023, -1.0, -0.9678), (-0.8328, -1.0, 1.0), (-0.8328, 0.0, 1.0), (-1.023, 0.0, -0.9678), (-1.193, -0.879, -0.9678), (1.0, -0.879, 1.0), (-1.0, -0.879, 1.0), (0.8526, -0.879, -0.9678), (-0.8328, -0.879, 1.0), (-1.023, -0.879, -0.9678), (0.8024, -1.0, -0.9678), (0.9509, 0.0, 1.0), (0.9509, -1.0, 1.0), (0.8024, 0.0, -0.9678), (0.9509, -0.879, 1.0), (0.8024, -0.879, -0.9678), (0.7435, 0.0, -0.9642), (0.7435, -0.879, -0.9642)], [], [(15, 13, 3, 2), (8, 9, 1, 0), (23, 15, 2, 18), (16, 14, 1, 9), (12, 14, 5, 4), (22, 16, 9, 20), (12, 17, 8, 0), (18, 20, 9, 8), (4, 11, 17, 12), (22, 19, 24, 25), (0, 1, 14, 12), (10, 5, 14, 16), (21, 6, 15, 23), (6, 7, 13, 15), (7, 19, 22, 13), (2, 3, 20, 18), (13, 22, 20, 3), (23, 25, 24, 21), (17, 25, 18, 8), (18, 25, 23), (16, 17, 11, 10), (22, 25, 17, 16)])
me_cube_006.materials.append(mat_material_001)
me_cube_006.use_remesh_preserve_volume = False
me_cube_006.use_remesh_preserve_attributes = False
me_cube_006.use_mirror_vertex_groups = False
me_cube_006.update()
me_cube_005 = bpy.data.meshes.new('Cube.005')
me_cube_005.from_pydata([(-57.88, -1.0, -2.765), (-58.43, -1.0, -0.9812), (-57.88, 1.0, -2.765), (-58.43, 1.0, -0.9812), (1.607, -1.0, -1.105), (0.8519, -1.0, 0.7467), (1.607, 1.0, -1.105), (0.8519, 1.0, 0.7467), (-59.69, -1.0, -4.506), (-61.26, -1.0, -3.606), (-59.69, 1.0, -4.506), (-61.26, 1.0, -3.606), (-59.77, -1.0, -8.879), (-61.52, -1.0, -8.982), (-59.77, 1.0, -8.879), (-61.52, 1.0, -8.982), (-59.17, -1.0, -26.6), (-61.09, -1.0, -26.07), (-59.17, 1.0, -26.6), (-61.09, 1.0, -26.07), (-61.57, -1.0, -44.63), (-63.49, -1.0, -45.18), (-61.57, 1.0, -44.63), (-63.49, 1.0, -45.18), (-60.72, 1.0, -19.97), (-60.72, -1.0, -19.97), (-58.92, -1.0, -20.03), (-58.92, 1.0, -20.03), (-60.41, -1.0, -46.4), (-61.65, -1.0, -47.97), (-60.41, 1.0, -46.4), (-61.65, 1.0, -47.97), (-57.89, -1.0, -46.71), (-58.2, -1.0, -48.69), (-57.89, 1.0, -46.71), (-58.2, 1.0, -48.69), (9.03, -1.0, -16.4), (10.24, -1.0, -17.99), (9.03, 1.0, -16.4), (10.24, 1.0, -17.99), (13.2, -1.0, -13.76), (13.55, -1.0, -15.78), (13.2, 1.0, -13.76), (13.55, 1.0, -15.78), (24.63, -1.0, -12.7), (24.76, -1.0, -14.69), (24.63, 1.0, -12.7), (24.76, 1.0, -14.69), (6.479, -1.0, 1.577), (5.45, -1.0, 3.292), (6.479, 1.0, 1.577), (5.45, 1.0, 3.292), (10.22, -1.0, 3.28), (10.07, -1.0, 5.274), (10.22, 1.0, 3.28), (10.07, 1.0, 5.274), (25.39, -1.0, 2.69), (25.47, -1.0, 4.688), (25.39, 1.0, 2.69), (25.47, 1.0, 4.688), (-27.37, 1.0, -34.86), (-27.37, -1.0, -34.86), (-27.74, -1.0, -33.06), (-27.74, 1.0, -33.06), (-22.63, 1.0, -32.74), (-23.11, -1.0, -30.96), (-22.63, -1.0, -32.74), (-23.11, 1.0, -30.96), (-28.15, 1.0, -1.936), (-28.81, 1.0, -0.1178), (-28.15, -1.0, -1.936), (-28.81, -1.0, -0.1178), (-23.98, 1.0, 0.02288), (-23.31, -1.0, -1.801), (-23.31, 1.0, -1.801), (-23.98, -1.0, 0.02288), (-26.57, -1.0, -30.64), (-26.57, 1.0, -30.64), (-24.87, -1.0, -30.12), (-24.87, 1.0, -30.12), (-26.18, -1.0, -4.668), (-26.18, 1.0, -4.668), (-24.4, -1.0, -4.62), (-24.4, 1.0, -4.62)], [], [(2, 0, 8, 10), (74, 72, 7, 6), (5, 4, 48, 49), (70, 71, 1, 0), (74, 6, 4, 73), (69, 3, 1, 71), (9, 11, 15, 13), (3, 2, 10, 11), (0, 1, 9, 8), (1, 3, 11, 9), (25, 24, 19, 17), (10, 8, 12, 14), (11, 10, 14, 15), (8, 9, 13, 12), (19, 18, 22, 23), (27, 26, 16, 18), (24, 27, 18, 19), (26, 25, 17, 16), (21, 23, 31, 29), (16, 17, 21, 20), (17, 19, 23, 21), (18, 16, 20, 22), (12, 13, 25, 26), (15, 14, 27, 24), (14, 12, 26, 27), (13, 15, 24, 25), (31, 30, 34, 35), (22, 20, 28, 30), (23, 22, 30, 31), (20, 21, 29, 28), (66, 64, 39, 37), (28, 29, 33, 32), (29, 31, 35, 33), (30, 28, 32, 34), (39, 38, 42, 43), (67, 65, 36, 38), (64, 67, 38, 39), (65, 66, 37, 36), (40, 41, 45, 44), (36, 37, 41, 40), (37, 39, 43, 41), (38, 36, 40, 42), (44, 45, 47, 46), (41, 43, 47, 45), (42, 40, 44, 46), (43, 42, 46, 47), (49, 48, 52, 53), (4, 6, 50, 48), (7, 5, 49, 51), (6, 7, 51, 50), (55, 53, 57, 59), (48, 50, 54, 52), (51, 49, 53, 55), (50, 51, 55, 54), (58, 59, 57, 56), (54, 55, 59, 58), (53, 52, 56, 57), (52, 54, 58, 56), (32, 33, 61, 62), (35, 34, 63, 60), (34, 32, 62, 63), (33, 35, 60, 61), (62, 61, 66, 65), (60, 63, 67, 64), (67, 63, 77, 79), (61, 60, 64, 66), (72, 69, 71, 75), (2, 68, 70, 0), (73, 75, 71, 70), (2, 3, 69, 68), (4, 5, 75, 73), (7, 72, 75, 5), (68, 74, 73, 70), (68, 69, 72, 74), (76, 78, 82, 80), (65, 67, 79, 78), (63, 62, 76, 77), (62, 65, 78, 76), (81, 83, 82, 80), (79, 77, 81, 83), (78, 79, 83, 82), (77, 76, 80, 81), (80, 82, 73, 70), (74, 83, 81, 68), (83, 74, 73, 82), (81, 80, 70, 68)])
me_cube_005.materials.append(mat_material_002)
me_cube_005.use_remesh_preserve_volume = False
me_cube_005.use_remesh_preserve_attributes = False
me_cube_005.use_mirror_vertex_groups = False
me_cube_005.update()
me_cube_004 = bpy.data.meshes.new('Cube.004')
me_cube_004.from_pydata([(-0.6954, -1.0, -1.036), (-2.38, -1.0, 0.7133), (-0.6954, 1.0, -1.036), (-2.38, 1.0, 0.7133), (0.9664, -1.0, -1.017), (0.9664, -1.0, 0.9832), (0.9664, 1.0, -1.017), (0.9664, 1.0, 0.9832), (-1.731, -1.0, -0.3382), (-1.731, 1.0, -0.3382), (0.9664, 1.0, -0.1694), (0.9664, -1.0, -0.1694), (1.948, -1.0, -3.832), (1.948, 1.0, -3.832), (2.204, -1.0, -3.613), (2.204, 1.0, -3.613), (0.3826, 1.0, -2.428), (0.3826, -1.0, -2.428), (1.422, -1.0, -2.409), (1.422, 1.0, -2.409)], [], [(8, 1, 3, 9), (9, 3, 7, 10), (10, 7, 5, 11), (11, 5, 1, 8), (17, 16, 13, 12), (7, 3, 1, 5), (4, 11, 8, 0), (6, 10, 11, 4), (2, 9, 10, 6), (0, 8, 9, 2), (13, 15, 14, 12), (19, 18, 14, 15), (18, 17, 12, 14), (16, 19, 15, 13), (2, 6, 19, 16), (4, 0, 17, 18), (6, 4, 18, 19), (0, 2, 16, 17)])
me_cube_004.materials.append(mat_material_003)
me_cube_004.use_remesh_preserve_volume = False
me_cube_004.use_remesh_preserve_attributes = False
me_cube_004.use_mirror_vertex_groups = False
me_cube_004.update()
me_cylinder_006 = bpy.data.meshes.new('Cylinder.006')
me_cylinder_006.from_pydata([(0.0, 1.0, -1.0), (0.0, 1.0, 1.0), (0.866, 0.5, -1.0), (0.866, 0.5, 1.0), (0.866, -0.5, -1.0), (0.866, -0.5, 1.0), (-8.742e-08, -1.0, -1.0), (-8.742e-08, -1.0, 1.0), (-0.866, -0.5, -1.0), (-0.866, -0.5, 1.0), (-0.866, 0.5, -1.0), (-0.866, 0.5, 1.0)], [], [(0, 1, 3, 2), (2, 3, 5, 4), (4, 5, 7, 6), (6, 7, 9, 8), (3, 1, 11, 9, 7, 5), (8, 9, 11, 10), (10, 11, 1, 0), (0, 2, 4, 6, 8, 10)])
me_cylinder_006.materials.append(mat_material_003)
me_cylinder_006.use_remesh_preserve_volume = False
me_cylinder_006.use_remesh_preserve_attributes = False
me_cylinder_006.use_mirror_vertex_groups = False
me_cylinder_006.update()
me_cylinder_004 = bpy.data.meshes.new('Cylinder.004')
me_cylinder_004.from_pydata([(0.0, 1.0, -1.0), (0.0, 1.0, 1.0), (0.866, 0.5, -1.0), (0.866, 0.5, 1.0), (0.866, -0.5, -1.0), (0.866, -0.5, 1.0), (-8.742e-08, -1.0, -1.0), (-8.742e-08, -1.0, 1.0), (-0.866, -0.5, -1.0), (-0.866, -0.5, 1.0), (-0.866, 0.5, -1.0), (-0.866, 0.5, 1.0)], [], [(0, 1, 3, 2), (2, 3, 5, 4), (4, 5, 7, 6), (6, 7, 9, 8), (3, 1, 11, 9, 7, 5), (8, 9, 11, 10), (10, 11, 1, 0), (0, 2, 4, 6, 8, 10)])
me_cylinder_004.materials.append(mat_material_003)
me_cylinder_004.use_remesh_preserve_volume = False
me_cylinder_004.use_remesh_preserve_attributes = False
me_cylinder_004.use_mirror_vertex_groups = False
me_cylinder_004.update()
me_cylinder_003 = bpy.data.meshes.new('Cylinder.003')
me_cylinder_003.from_pydata([(0.0, 1.0, -1.0), (0.0, 1.0, 1.0), (0.866, 0.5, -1.0), (0.866, 0.5, 1.0), (0.866, -0.5, -1.0), (0.866, -0.5, 1.0), (-8.742e-08, -1.0, -1.0), (-8.742e-08, -1.0, 1.0), (-0.866, -0.5, -1.0), (-0.866, -0.5, 1.0), (-0.866, 0.5, -1.0), (-0.866, 0.5, 1.0)], [], [(0, 1, 3, 2), (2, 3, 5, 4), (4, 5, 7, 6), (6, 7, 9, 8), (3, 1, 11, 9, 7, 5), (8, 9, 11, 10), (10, 11, 1, 0), (0, 2, 4, 6, 8, 10)])
me_cylinder_003.materials.append(mat_material_003)
me_cylinder_003.use_remesh_preserve_volume = False
me_cylinder_003.use_remesh_preserve_attributes = False
me_cylinder_003.use_mirror_vertex_groups = False
me_cylinder_003.update()
me_cylinder_002 = bpy.data.meshes.new('Cylinder.002')
me_cylinder_002.from_pydata([(0.06664, -1.28, 1.876), (0.5474, -1.28, 1.876), (0.06664, 1.28, 1.876), (0.5474, 1.28, 1.876), (-0.8545, -1.28, -1.368), (0.5474, -1.28, -1.368), (-0.8545, 1.28, -1.368), (0.5474, 1.28, -1.368), (-0.8545, 1.28, -0.5074), (0.5474, 1.28, -0.5074), (-0.8545, -1.28, -0.5074), (0.5474, -1.28, -0.5074), (-0.2442, 1.28, -0.338), (-0.2442, -1.28, -0.338), (-0.543, 1.28, -0.338), (-0.543, -1.28, -0.338), (-0.2442, 1.28, -0.8555), (-0.2442, -1.28, -0.8555), (-0.543, 1.28, -0.8555), (-0.543, -1.28, -0.8555), (-0.09478, 1.28, -0.5968), (-0.09478, -1.28, -0.5968), (-0.6924, 1.28, -0.5968), (-0.6924, -1.28, -0.5968), (-0.6408, -1.28, -0.5074), (-0.6408, 1.28, -0.5074), (-0.1464, -1.28, -0.5074), (-0.1464, 1.28, -0.5074)], [], [(0, 1, 3, 2), (8, 25, 22, 18, 16, 20, 27, 9, 7, 6), (6, 7, 5, 4), (10, 24, 15, 13, 26, 11, 1, 0), (8, 6, 4, 10), (9, 3, 1, 11), (7, 9, 11, 5), (2, 8, 10, 0), (4, 5, 11, 26, 21, 17, 19, 23, 24, 10), (2, 3, 9, 27, 12, 14, 25, 8), (18, 19, 17, 16), (20, 21, 26, 13, 12, 27), (12, 13, 15, 14), (22, 23, 19, 18), (14, 15, 24, 23, 22, 25), (16, 17, 21, 20)])
me_cylinder_002.materials.append(mat_material_002)
me_cylinder_002.use_remesh_preserve_volume = False
me_cylinder_002.use_remesh_preserve_attributes = False
me_cylinder_002.use_mirror_vertex_groups = False
me_cylinder_002.update()
me_cylinder_001 = bpy.data.meshes.new('Cylinder.001')
me_cylinder_001.from_pydata([(0.0, 1.0, -1.0), (0.0, 1.0, 1.0), (0.866, 0.5, -1.0), (0.866, 0.5, 1.0), (0.866, -0.5, -1.0), (0.866, -0.5, 1.0), (-8.742e-08, -1.0, -1.0), (-8.742e-08, -1.0, 1.0), (-0.866, -0.5, -1.0), (-0.866, -0.5, 1.0), (-0.866, 0.5, -1.0), (-0.866, 0.5, 1.0)], [], [(0, 1, 3, 2), (2, 3, 5, 4), (4, 5, 7, 6), (6, 7, 9, 8), (3, 1, 11, 9, 7, 5), (8, 9, 11, 10), (10, 11, 1, 0), (0, 2, 4, 6, 8, 10)])
me_cylinder_001.materials.append(mat_material_003)
me_cylinder_001.use_remesh_preserve_volume = False
me_cylinder_001.use_remesh_preserve_attributes = False
me_cylinder_001.use_mirror_vertex_groups = False
me_cylinder_001.update()
me_cube_003 = bpy.data.meshes.new('Cube.003')
me_cube_003.from_pydata([(-1.0, -1.0, -1.0), (-1.0, -1.0, 1.0), (-1.0, 1.0, -1.0), (-1.0, 1.0, 1.0), (4.019, -0.1242, -1.0), (3.143, -1.0, -1.0), (3.143, -1.0, 1.0), (4.019, -0.1242, 1.0), (3.143, 1.0, -1.0), (4.019, 0.1242, -1.0), (4.019, 0.1242, 1.0), (3.143, 1.0, 1.0)], [], [(0, 1, 3, 2), (5, 6, 1, 0), (10, 11, 3, 1, 6, 7), (9, 10, 7, 4), (2, 3, 11, 8), (10, 9, 8, 11), (6, 5, 4, 7), (2, 8, 9, 4, 5, 0)])
me_cube_003.materials.append(mat_material_006)
me_cube_003.use_remesh_preserve_volume = False
me_cube_003.use_remesh_preserve_attributes = False
me_cube_003.use_mirror_vertex_groups = False
me_cube_003.update()
me_cube_002 = bpy.data.meshes.new('Cube.002')
me_cube_002.from_pydata([(-0.7527, -1.0, -13.88), (-1.071, -1.0, 1.031), (-0.7527, 1.0, -13.88), (-1.071, 1.0, 1.031), (0.9779, -1.0, -12.87), (0.9293, -1.0, 1.031), (0.9779, 1.0, -12.87), (0.9293, 1.0, 1.031), (1.897, -1.0, -16.97), (1.897, 1.0, -16.97), (2.635, -1.0, -15.11), (2.635, 1.0, -15.11), (8.763, -1.0, -17.81), (8.763, 1.0, -17.81), (8.599, -1.0, -15.81), (8.599, 1.0, -15.81), (19.42, -1.0, -15.33), (19.42, 1.0, -15.33), (18.57, -1.0, -13.52), (18.57, 1.0, -13.52), (23.84, -1.0, -10.65), (23.84, 1.0, -10.65), (22.11, -1.0, -9.642), (22.11, 1.0, -9.642), (24.59, -1.0, -3.51), (24.59, 1.0, -3.51), (22.64, -1.0, -3.93), (22.64, 1.0, -3.93), (20.49, -1.0, 1.301), (20.49, 1.0, 1.301), (19.41, -1.0, -0.3832), (19.41, 1.0, -0.3832), (16.67, -1.0, 2.696), (16.67, 1.0, 2.696), (14.97, -1.0, 1.641), (14.97, 1.0, 1.641), (14.76, -1.0, 5.678), (14.76, 1.0, 5.678), (12.81, -1.0, 5.224), (12.81, 1.0, 5.224), (14.84, -1.0, 9.032), (14.84, 1.0, 9.032), (12.93, -1.0, 9.649), (12.93, 1.0, 9.649), (15.51, -1.0, 10.37), (15.51, 1.0, 10.37), (14.64, -1.0, 12.17), (14.64, 1.0, 12.17), (17.18, -1.0, 10.55), (17.18, 1.0, 10.55), (17.16, -1.0, 12.55), (17.16, 1.0, 12.55), (19.8, -1.0, 8.996), (19.8, 1.0, 8.996), (20.34, -1.0, 9.949), (20.34, 1.0, 9.949)], [], [(0, 1, 3, 2), (2, 3, 7, 6), (6, 7, 5, 4), (4, 5, 1, 0), (6, 4, 10, 11), (7, 3, 1, 5), (11, 10, 14, 15), (4, 0, 8, 10), (2, 6, 11, 9), (0, 2, 9, 8), (12, 13, 17, 16), (8, 9, 13, 12), (10, 8, 12, 14), (9, 11, 15, 13), (18, 16, 20, 22), (14, 12, 16, 18), (13, 15, 19, 17), (15, 14, 18, 19), (23, 22, 26, 27), (17, 19, 23, 21), (19, 18, 22, 23), (16, 17, 21, 20), (26, 24, 28, 30), (20, 21, 25, 24), (22, 20, 24, 26), (21, 23, 27, 25), (29, 31, 35, 33), (25, 27, 31, 29), (27, 26, 30, 31), (24, 25, 29, 28), (35, 34, 38, 39), (31, 30, 34, 35), (28, 29, 33, 32), (30, 28, 32, 34), (38, 36, 40, 42), (32, 33, 37, 36), (34, 32, 36, 38), (33, 35, 39, 37), (43, 42, 46, 47), (37, 39, 43, 41), (39, 38, 42, 43), (36, 37, 41, 40), (47, 46, 50, 51), (40, 41, 45, 44), (42, 40, 44, 46), (41, 43, 47, 45), (50, 48, 52, 54), (44, 45, 49, 48), (46, 44, 48, 50), (45, 47, 51, 49), (53, 55, 54, 52), (49, 51, 55, 53), (51, 50, 54, 55), (48, 49, 53, 52)])
me_cube_002.materials.append(mat_material_002)
me_cube_002.use_remesh_preserve_volume = False
me_cube_002.use_remesh_preserve_attributes = False
me_cube_002.use_mirror_vertex_groups = False
me_cube_002.update()
me_cube_001 = bpy.data.meshes.new('Cube.001')
me_cube_001.from_pydata([(-1.0, -0.7909, 1.0), (-0.9595, -0.7909, 0.5276), (-1.0, 1.192e-07, -1.71), (-1.0, 0.0, 1.0), (2.419, 5.96e-08, -1.782), (1.746, 5.96e-08, 1.0), (1.983, 5.96e-08, -2.384e-07), (-0.4905, 0.0, -2.384e-07), (1.858, 5.96e-08, 0.5276), (-0.9595, 0.0, 0.5276), (-0.4723, 0.0, -0.5), (2.101, 5.96e-08, -0.5), (-1.728, 2.98e-07, -3.238), (2.255, 2.98e-07, -3.329), (-1.783, 2.98e-07, -5.65), (1.412, 2.98e-07, -5.634), (-2.381, 2.98e-07, -6.492), (1.602, 2.98e-07, -6.583), (-2.211, 2.98e-07, -6.958), (1.499, 2.98e-07, -7.049), (2.034, 2.384e-07, -2.541), (-1.364, 1.788e-07, -2.474), (-1.738, 2.98e-07, -3.681), (1.843, 2.98e-07, -3.798), (-1.764, 2.98e-07, -4.813), (1.903, 2.98e-07, -4.938), (2.28, 2.384e-07, -3.129), (-1.63, 1.788e-07, -3.034), (-1.236, 1.788e-07, -2.205), (2.075, 1.788e-07, -2.253), (1.813, 2.98e-07, -4.636), (-1.758, 2.98e-07, -4.582), (1.948, -0.7909, -1.772), (2.419, -0.3679, -1.782), (1.278, -0.7909, 1.0), (1.746, -0.3679, 1.0), (1.514, -0.7909, -2.384e-07), (1.983, -0.3679, -2.384e-07), (1.858, -0.3679, 0.5276), (1.389, -0.7909, 0.5276), (2.101, -0.3679, -0.5), (1.632, -0.7909, -0.5), (1.782, -0.7909, -3.318), (2.255, -0.3679, -3.329), (1.412, -0.3679, -5.634), (0.9262, -0.7909, -5.637), (1.113, -0.7909, -6.571), (1.602, -0.3679, -6.583), (1.499, -0.3679, -7.049), (1.011, -0.7909, -7.037), (1.561, -0.7909, -2.531), (2.034, -0.3679, -2.541), (1.373, -0.7909, -3.782), (1.843, -0.3679, -3.798), (1.903, -0.3679, -4.938), (1.43, -0.7909, -4.922), (2.28, -0.3679, -3.129), (1.807, -0.7909, -3.117), (2.075, -0.3679, -2.253), (1.602, -0.7909, -2.246), (1.343, -0.7909, -4.629), (1.813, -0.3679, -4.636), (-1.0, -0.3132, -1.71), (-0.4799, -0.7909, -1.721), (-0.4905, -0.3132, -2.384e-07), (0.03434, -0.7909, -2.366e-07), (-0.4723, -0.3132, -0.5), (0.05254, -0.7909, -0.5), (-1.208, -0.7909, -3.25), (-1.728, -0.3132, -3.238), (-1.783, -0.3132, -5.65), (-1.263, -0.7909, -5.647), (-2.381, -0.3132, -6.492), (-1.871, -0.7909, -6.503), (-1.701, -0.7909, -6.97), (-2.211, -0.3132, -6.958), (-0.8434, -0.7909, -2.484), (-1.364, -0.3132, -2.474), (-1.738, -0.3132, -3.681), (-1.218, -0.7909, -3.698), (-1.244, -0.7909, -4.831), (-1.764, -0.3132, -4.813), (-1.63, -0.3132, -3.034), (-1.111, -0.7909, -3.046), (-1.236, -0.3132, -2.205), (-0.7141, -0.7909, -2.212), (-1.239, -0.7909, -4.59), (-1.758, -0.3132, -4.582)], [], [(6, 8, 38, 37), (8, 5, 35, 38), (39, 34, 0, 1), (81, 24, 14, 70), (41, 36, 65, 67), (64, 1, 9, 7), (11, 6, 37, 40), (5, 3, 0, 34, 35), (32, 41, 67, 63), (25, 54, 44, 15), (55, 80, 71, 45), (13, 43, 53, 23), (70, 14, 16, 72), (18, 19, 48, 49, 74, 75), (15, 44, 47, 17), (29, 58, 51, 20), (17, 47, 48, 19), (77, 21, 27, 82), (78, 22, 31, 87), (50, 76, 83, 57), (26, 56, 43, 13), (69, 12, 22, 78), (30, 61, 54, 25), (20, 51, 56, 26), (23, 53, 61, 30), (4, 11, 40, 33), (4, 33, 58, 29), (87, 31, 24, 81), (52, 79, 86, 60), (66, 64, 7, 10), (84, 28, 21, 77), (60, 86, 80, 55), (42, 68, 79, 52), (59, 85, 76, 50), (72, 16, 18, 75), (46, 73, 74, 49), (45, 71, 73, 46), (57, 83, 68, 42), (32, 63, 85, 59), (82, 27, 12, 69), (36, 39, 1, 65), (1, 0, 3, 9), (41, 32, 33, 40), (39, 36, 37, 38), (34, 39, 38, 35), (36, 41, 40, 37), (57, 42, 43, 56), (53, 43, 42, 52), (45, 46, 47, 44), (48, 47, 46, 49), (59, 50, 51, 58), (61, 53, 52, 60), (44, 54, 55, 45), (50, 57, 56, 51), (32, 59, 58, 33), (54, 61, 60, 55), (62, 2, 28, 84), (64, 65, 1), (67, 65, 64, 66), (63, 67, 66, 62), (85, 63, 62, 84), (81, 70, 71, 80), (73, 71, 70, 72), (74, 73, 72, 75), (83, 76, 77, 82), (69, 78, 79, 68), (87, 81, 80, 86), (68, 83, 82, 69), (76, 85, 84, 77), (78, 87, 86, 79), (62, 66, 10, 2)])
me_cube_001.materials.append(mat_material_005)
me_cube_001.use_remesh_preserve_volume = False
me_cube_001.use_remesh_preserve_attributes = False
me_cube_001.use_mirror_vertex_groups = False
me_cube_001.update()
me_cylinder = bpy.data.meshes.new('Cylinder')
me_cylinder.from_pydata([(0.6955, -0.6955, -17.25), (0.6955, -0.6955, 0.8499), (3.081e-06, -0.9835, -17.25), (-6.077e-08, -0.9835, 0.8499), (-0.6955, -0.6955, -17.25), (-0.6955, -0.6955, 0.8499), (0.7728, -0.7728, 0.8719), (-7.38e-08, -1.093, 0.8719), (-0.7728, -0.7728, 0.8719), (0.7728, -0.7728, 1.033), (-1.052e-07, -1.093, 1.033), (-0.7728, -0.7728, 1.033), (-0.7968, -0.4508, -11.7), (-0.7968, -0.4508, -14.7), (-0.6143, -0.4508, -11.7), (-0.6143, -0.4508, -14.7), (-0.8902, -0.2254, -11.57), (-0.7077, -0.2254, -11.57), (-0.8902, -0.2254, -14.82), (-0.7077, -0.2254, -14.82), (-0.554, -0.7541, 0.8499), (-0.06733, -0.9556, 0.8499), (-0.06733, -0.9556, -3.582), (-0.5436, -0.7584, -3.582), (0.9835, 0.0, -17.25), (0.9835, 0.0, 0.8499), (0.6955, 0.6955, -17.25), (0.6955, 0.6955, 0.8499), (3.081e-06, 0.9835, -17.25), (-6.077e-08, 0.9835, 0.8499), (-0.6955, 0.6955, -17.25), (-0.6955, 0.6955, 0.8499), (-0.9835, 0.0, -17.25), (-0.9835, 0.0, 0.8499), (1.093, 0.0, 0.8719), (0.7728, 0.7728, 0.8719), (-7.38e-08, 1.093, 0.8719), (-0.7728, 0.7728, 0.8719), (-1.093, 0.0, 0.8719), (1.093, 0.0, 1.033), (0.7728, 0.7728, 1.033), (-1.052e-07, 1.093, 1.033), (-0.7728, 0.7728, 1.033), (-1.093, 0.0, 1.033), (-0.9835, 0.0, -11.52), (-0.9835, 0.0, -14.87), (-0.7968, 0.4508, -11.7), (-0.7968, 0.4508, -14.7), (-0.801, 0.0, -11.52), (-0.801, 0.0, -14.87), (-0.6143, 0.4508, -11.7), (-0.6143, 0.4508, -14.7), (-0.8902, 0.2254, -11.57), (-0.7077, 0.2254, -11.57), (-0.8902, 0.2254, -14.82), (-0.7077, 0.2254, -14.82), (-0.554, 0.7541, 0.8499), (-0.06733, 0.9556, 0.8499), (-0.06733, 0.9556, -3.582), (-0.5436, 0.7584, -3.582), (-0.4956, -0.6132, 0.8499), (-0.008966, -0.8147, 0.8499), (-0.008966, -0.8147, -3.582), (-0.4853, -0.6175, -3.582)], [], [(24, 25, 1, 0), (0, 1, 3, 2), (2, 3, 21, 22, 23, 20, 5, 4), (4, 5, 33, 44, 16, 12, 13, 18, 45, 32), (5, 20, 21, 3, 7, 8), (3, 1, 6, 7), (33, 5, 8, 38), (1, 25, 34, 6), (6, 34, 39, 9), (38, 8, 11, 43), (7, 6, 9, 10), (8, 7, 10, 11), (18, 13, 15, 19), (13, 12, 14, 15), (16, 44, 48, 17), (12, 16, 17, 14), (45, 18, 19, 49), (22, 21, 61, 62), (24, 26, 27, 25), (26, 28, 29, 27), (28, 30, 31, 56, 59, 58, 57, 29), (30, 32, 45, 54, 47, 46, 52, 44, 33, 31), (31, 37, 36, 29, 57, 56), (29, 36, 35, 27), (33, 38, 37, 31), (27, 35, 34, 25), (35, 40, 39, 34), (38, 43, 42, 37), (36, 41, 40, 35), (37, 42, 41, 36), (54, 55, 51, 47), (47, 51, 50, 46), (52, 53, 48, 44), (46, 50, 53, 52), (45, 49, 55, 54), (56, 57, 58, 59), (23, 22, 62, 63), (21, 20, 60, 61), (20, 23, 63, 60), (39, 40, 41, 42, 43, 11, 10, 9)])
me_cylinder.materials.append(mat_material_001)
me_cylinder.use_remesh_preserve_volume = False
me_cylinder.use_remesh_preserve_attributes = False
me_cylinder.use_mirror_vertex_groups = False
me_cylinder.update()
me_cube = bpy.data.meshes.new('Cube')
me_cube.from_pydata([(-1.0, -1.0, -3.202), (13.84, -1.0, 1.029), (-1.0, -1.0, 1.029), (8.643, -1.0, -1.422), (8.643, -1.0, 1.029), (13.84, -0.7518, 1.029), (8.643, -0.7518, 1.029), (-1.0, -0.7518, -3.202), (-1.0, -0.7518, 1.029), (8.643, -0.7518, -1.422), (13.84, -1.0, 0.9387), (-1.0, -1.0, 0.8722), (8.643, -1.0, 0.9387), (-1.0, -0.7518, 0.8722), (13.84, -0.7518, 0.9387), (8.643, -1.0, -1.315), (-1.0, -0.7518, -3.018), (13.84, -0.7518, -1.261), (13.84, -1.0, -1.261), (-1.0, -1.0, -3.018), (1.115, -0.7518, 0.8722), (1.115, -0.7518, -2.629), (12.17, -1.0, -1.422), (12.29, -1.0, 1.029), (12.17, -0.7518, -1.422), (12.29, -0.7518, 1.029), (12.29, -1.0, 0.9387), (12.29, -1.0, -1.261), (-1.0, 1.0, -3.202), (13.84, 1.0, 1.029), (-1.0, 1.0, 1.029), (8.643, 1.0, -1.422), (8.643, 1.0, 1.029), (-1.0, 0.0, -3.202), (13.84, 0.0, 1.029), (-1.0, 0.0, 1.029), (8.643, 0.0, 1.029), (8.643, 0.0, -1.422), (13.84, 0.7518, 1.029), (8.643, 0.7518, 1.029), (-1.0, 0.7518, -3.202), (-1.0, 0.7518, 1.029), (8.643, 0.7518, -1.422), (13.84, 1.0, 0.9387), (-1.0, 1.0, 0.8722), (8.643, 1.0, 0.9387), (-1.0, 0.0, 0.8722), (13.84, 0.0, 0.9387), (-1.0, 0.7518, 0.8722), (13.84, 0.7518, 0.9387), (8.643, 1.0, -1.315), (-1.0, 0.0, -3.018), (13.84, 0.0, -1.261), (-1.0, 0.7518, -3.018), (13.84, 0.7518, -1.261), (13.84, 1.0, -1.261), (-1.0, 1.0, -3.018), (1.115, 0.0, 0.8722), (1.115, 0.7518, 0.8722), (1.115, 0.0, -2.629), (1.115, 0.7518, -2.629), (12.17, 1.0, -1.422), (12.29, 1.0, 1.029), (12.17, 0.0, -1.422), (12.29, 0.0, 1.029), (12.17, 0.7518, -1.422), (12.29, 0.7518, 1.029), (12.29, 1.0, 0.9387), (12.29, 1.0, -1.261), (12.29, 0.0, -1.261), (-0.7052, -1.0, -2.151), (-0.7052, -0.7518, -2.151), (0.2139, -1.0, -2.151), (0.2139, -0.7518, -2.151), (-0.7052, -1.0, -1.591), (-0.7052, -0.7518, -1.591), (0.2139, -1.0, -1.591), (0.2139, -0.7518, -1.591), (-1.0, 1.0, -2.26), (-1.0, 0.7518, -2.26), (-0.07892, 1.0, -2.26), (-0.07892, 0.7518, -2.26), (-1.0, 1.0, -1.52), (-0.07892, 1.0, -1.52), (-0.07892, 0.7518, -1.52), (-1.0, 0.7518, -1.52)], [], [(9, 3, 0, 7), (6, 8, 2, 4), (14, 5, 1, 10), (12, 4, 2, 11), (26, 23, 4, 12), (25, 6, 4, 23), (24, 22, 3, 9), (13, 8, 35, 46), (11, 2, 8, 13), (63, 24, 9, 37), (64, 36, 6, 25), (47, 34, 5, 14), (36, 35, 8, 6), (37, 9, 7, 33), (52, 47, 14, 17), (19, 11, 13, 16), (13, 46, 57, 20), (27, 26, 12, 15), (15, 76, 72, 70, 19), (17, 14, 10, 18), (3, 15, 19, 0), (22, 27, 15, 3), (7, 16, 51, 33), (0, 19, 16, 7), (21, 20, 57, 59), (16, 75, 71, 73, 21), (51, 16, 21, 59), (18, 10, 26, 27), (34, 64, 25, 5), (5, 25, 23, 1), (10, 1, 23, 26), (18, 27, 69, 52), (17, 18, 52), (22, 24, 63), (27, 22, 63, 69), (42, 40, 28, 31), (39, 32, 30, 41), (49, 43, 29, 38), (45, 44, 30, 32), (67, 45, 32, 62), (66, 62, 32, 39), (65, 42, 31, 61), (48, 46, 35, 41), (44, 48, 41, 30), (63, 37, 42, 65), (64, 66, 39, 36), (47, 49, 38, 34), (36, 39, 41, 35), (37, 33, 40, 42), (52, 54, 49, 47), (56, 53, 79, 78), (48, 58, 57, 46), (68, 50, 45, 67), (50, 56, 78, 80, 83, 82, 44, 45), (54, 55, 43, 49), (31, 28, 56, 50), (61, 31, 50, 68), (40, 33, 51, 53), (28, 40, 53, 56), (60, 59, 57, 58), (53, 60, 58, 48, 85, 84, 81, 79), (51, 59, 60, 53), (55, 68, 67, 43), (34, 38, 66, 64), (38, 29, 62, 66), (43, 67, 62, 29), (55, 52, 69, 68), (54, 52, 55), (61, 63, 65), (68, 69, 63, 61), (73, 72, 76, 77), (19, 70, 74, 76, 15, 12, 11), (21, 73, 77, 75, 16, 13, 20), (70, 71, 75, 74), (71, 70, 72, 73), (77, 76, 74, 75), (80, 81, 84, 83), (82, 85, 48, 44), (81, 80, 78, 79), (83, 84, 85, 82)])
me_cube.materials.append(mat_material_001)
me_cube.use_remesh_preserve_volume = False
me_cube.use_remesh_preserve_attributes = False
me_cube.use_mirror_vertex_groups = False
me_cube.update()

# ---- objects
ob_cylinder_017 = bpy.data.objects.new('Cylinder.017', me_cylinder_021)
ob_cube_019 = bpy.data.objects.new('Cube.019', me_cube_022)
ob_cylinder_015 = bpy.data.objects.new('Cylinder.015', me_cylinder_019)
ob_cube_018 = bpy.data.objects.new('Cube.018', me_cube_021)
ob_cube_017 = bpy.data.objects.new('Cube.017', me_cube_019)
ob_cube_016 = bpy.data.objects.new('Cube.016', me_cube_018)
ob_cylinder_016 = bpy.data.objects.new('Cylinder.016', me_cylinder_018)
ob_cube_015 = bpy.data.objects.new('Cube.015', me_cube_017)
ob_cylinder_014 = bpy.data.objects.new('Cylinder.014', me_cylinder_016)
ob_cube_014 = bpy.data.objects.new('Cube.014', me_cube_016)
ob_cylinder_013 = bpy.data.objects.new('Cylinder.013', me_cylinder_015)
ob_cube_013 = bpy.data.objects.new('Cube.013', me_cube_015)
ob_cube_012 = bpy.data.objects.new('Cube.012', me_cube_014)
ob_cube_011 = bpy.data.objects.new('Cube.011', me_cube_013)
ob_cylinder_012 = bpy.data.objects.new('Cylinder.012', me_cylinder_014)
ob_cylinder_011 = bpy.data.objects.new('Cylinder.011', me_cylinder_013)
ob_cube_010 = bpy.data.objects.new('Cube.010', me_cube_011)
ob_cube_009 = bpy.data.objects.new('Cube.009', me_cube_010)
ob_cylinder_010 = bpy.data.objects.new('Cylinder.010', me_cylinder_012)
ob_cube_008 = bpy.data.objects.new('Cube.008', me_cube_009)
ob_cylinder_009 = bpy.data.objects.new('Cylinder.009', me_cylinder_010)
ob_cylinder_008 = bpy.data.objects.new('Cylinder.008', me_cylinder_009)
ob_cylinder_007 = bpy.data.objects.new('Cylinder.007', me_cylinder_008)
ob_cylinder_006 = bpy.data.objects.new('Cylinder.006', me_cylinder_007)
ob_cube_007 = bpy.data.objects.new('Cube.007', me_cube_008)
ob_cube_006 = bpy.data.objects.new('Cube.006', me_cube_006)
ob_cube_005 = bpy.data.objects.new('Cube.005', me_cube_005)
ob_cube_004 = bpy.data.objects.new('Cube.004', me_cube_004)
ob_cylinder_005 = bpy.data.objects.new('Cylinder.005', me_cylinder_006)
ob_cylinder_004 = bpy.data.objects.new('Cylinder.004', me_cylinder_004)
ob_cylinder_003 = bpy.data.objects.new('Cylinder.003', me_cylinder_003)
ob_cylinder_002 = bpy.data.objects.new('Cylinder.002', me_cylinder_002)
ob_cylinder_001 = bpy.data.objects.new('Cylinder.001', me_cylinder_001)
ob_cube_003 = bpy.data.objects.new('Cube.003', me_cube_003)
ob_cube_002 = bpy.data.objects.new('Cube.002', me_cube_002)
ob_cube_001 = bpy.data.objects.new('Cube.001', me_cube_001)
ob_cylinder = bpy.data.objects.new('Cylinder', me_cylinder)
ob_cube = bpy.data.objects.new('Cube', me_cube)

# ---- transforms, parenting, visibility, modifiers, constraints
ob_cylinder_017.location = (3.177, -4.812e-08, 0.2662)
ob_cylinder_017.rotation_euler = (-1.571, 1.047, -1.571)
ob_cylinder_017.scale = (0.07939, 0.07939, 0.07939)
ob_cylinder_017.lineart.crease_threshold = 0.0
ob_cube_019.location = (0.2647, -2.091e-08, 0.06648)
ob_cube_019.scale = (0.04174, 0.07193, 0.04174)
ob_cube_019.lineart.crease_threshold = 0.0
_m = ob_cube_019.modifiers.new('Mirror', 'MIRROR')
_m.use_axis = (False, True, False)
_m.use_clip = True
ob_cylinder_015.location = (-2.141, 1.369e-08, -0.4626)
ob_cylinder_015.scale = (0.06141, 0.06141, 0.06141)
ob_cylinder_015.lineart.crease_threshold = 0.0
ob_cube_018.location = (0.06359, 0.1619, -0.1404)
ob_cube_018.rotation_euler = (6.91e-09, 1.571, 7.565e-09)
ob_cube_018.scale = (0.05273, 0.02753, 0.05273)
ob_cube_018.lineart.crease_threshold = 0.0
ob_cube_017.location = (4.012, -0.227, 0.5317)
ob_cube_017.scale = (0.04476, 0.01827, 0.01827)
ob_cube_017.lineart.crease_threshold = 0.0
ob_cube_016.location = (4.012, -0.08972, 0.4419)
ob_cube_016.scale = (0.04576, 0.04576, 0.04576)
ob_cube_016.lineart.crease_threshold = 0.0
ob_cylinder_016.location = (-2.317, -2.933e-08, 0.2714)
ob_cylinder_016.rotation_euler = (-1.191e-07, -1.345, 1.527e-08)
ob_cylinder_016.scale = (0.1512, 0.1512, 0.02069)
ob_cylinder_016.lineart.crease_threshold = 0.0
_m = ob_cylinder_016.modifiers.new('Array', 'ARRAY')
_m.count = 11
_m.constant_offset_displace = (0.0, 0.0, 0.0)
_m.relative_offset_displace = (0.1, 0.0, -0.69)
ob_cube_015.location = (-1.565, -0.2045, 0.197)
ob_cube_015.rotation_euler = (0.374, -0.0, 0.0)
ob_cube_015.scale = (0.0534, 0.0534, 0.0534)
ob_cube_015.lineart.crease_threshold = 0.0
ob_cylinder_014.location = (-1.532, -0.3111, 0.1515)
ob_cylinder_014.rotation_euler = (-1.203, -3.476e-09, 2.387e-09)
ob_cylinder_014.scale = (0.02664, 0.02664, 0.02664)
ob_cylinder_014.lineart.crease_threshold = 0.0
ob_cube_014.location = (-1.565, -0.2045, 0.197)
ob_cube_014.rotation_euler = (0.374, -0.0, 0.0)
ob_cube_014.scale = (0.0534, 0.0534, 0.0534)
ob_cube_014.lineart.crease_threshold = 0.0
ob_cylinder_013.location = (0.4193, -5e-08, 0.2734)
ob_cylinder_013.rotation_euler = (-1.344e-07, -1.571, 0.0)
ob_cylinder_013.scale = (0.1801, 0.1801, 0.1801)
ob_cylinder_013.lineart.crease_threshold = 0.0
ob_cube_013.location = (0.6739, -1.166e-07, 0.8677)
ob_cube_013.scale = (0.02297, 0.05329, 0.03153)
ob_cube_013.lineart.crease_threshold = 0.0
ob_cube_012.location = (-2.47, 5.786e-08, -0.3964)
ob_cube_012.scale = (0.03029, 0.05759, 0.03029)
ob_cube_012.lineart.crease_threshold = 0.0
ob_cube_011.location = (-2.266, -0.2644, 0.5566)
ob_cube_011.rotation_euler = (0.7024, -0.0, 0.0)
ob_cube_011.scale = (0.02745, 0.06796, 0.02745)
ob_cube_011.lineart.crease_threshold = 0.0
ob_cylinder_012.location = (1.572, -4.783e-08, 0.5418)
ob_cylinder_012.scale = (0.09994, 0.09994, 0.09994)
ob_cylinder_012.lineart.crease_threshold = 0.0
ob_cylinder_011.location = (1.572, -4.783e-08, 0.5418)
ob_cylinder_011.scale = (0.09994, 0.09994, 0.09994)
ob_cylinder_011.lineart.crease_threshold = 0.0
ob_cube_010.location = (1.019, -2.841e-07, 2.033)
ob_cube_010.rotation_euler = (7.42e-10, 0.1049, 1.414e-08)
ob_cube_010.scale = (0.1091, 0.1166, 0.1091)
ob_cube_010.lineart.crease_threshold = 0.0
ob_cube_009.location = (2.284, -8.193e-08, 0.08261)
ob_cube_009.scale = (0.08293, 0.08293, 0.08293)
ob_cube_009.lineart.crease_threshold = 0.0
ob_cylinder_010.location = (2.252, 1.57e-07, -1.126)
ob_cylinder_010.scale = (0.08276, 0.08276, 0.08276)
ob_cylinder_010.lineart.crease_threshold = 0.0
ob_cube_008.location = (2.034, 2.932e-08, -0.02166)
ob_cube_008.scale = (0.1312, 0.1312, 0.1312)
ob_cube_008.lineart.crease_threshold = 0.0
_m = ob_cube_008.modifiers.new('Mirror', 'MIRROR')
_m.use_axis = (False, True, False)
_m.use_clip = True
ob_cylinder_009.location = (2.121, -4.478e-08, 0.2711)
ob_cylinder_009.rotation_euler = (-1.344e-07, -1.571, 0.0)
ob_cylinder_009.scale = (0.1755, 0.1755, 0.08735)
ob_cylinder_009.lineart.crease_threshold = 0.0
ob_cylinder_008.location = (2.284, -4.314e-08, 0.2658)
ob_cylinder_008.rotation_euler = (-1.344e-07, -1.571, 0.0)
ob_cylinder_008.scale = (0.1755, 0.1755, 0.08735)
ob_cylinder_008.lineart.crease_threshold = 0.0
ob_cylinder_007.location = (3.177, -4.812e-08, 0.2662)
ob_cylinder_007.rotation_euler = (-1.571, 1.047, -1.571)
ob_cylinder_007.scale = (0.07939, 0.07939, 0.07939)
ob_cylinder_007.lineart.crease_threshold = 0.0
ob_cylinder_006.location = (0.7633, -1.019e-07, 0.6473)
ob_cylinder_006.rotation_euler = (1.571, -0.0, 0.0)
ob_cylinder_006.scale = (0.02117, 0.02117, 0.1581)
ob_cylinder_006.lineart.crease_threshold = 0.0
ob_cube_007.location = (0.7129, -1.066e-07, 0.7126)
ob_cube_007.scale = (0.08261, 0.1529, 0.08261)
ob_cube_007.lineart.crease_threshold = 0.0
_m = ob_cube_007.modifiers.new('Mirror', 'MIRROR')
_m.use_axis = (False, True, False)
_m.use_clip = True
ob_cube_006.location = (0.9549, -1.044e-07, 0.6395)
ob_cube_006.scale = (0.2184, 0.1394, 0.2184)
ob_cube_006.lineart.crease_threshold = 0.0
_m = ob_cube_006.modifiers.new('Mirror', 'MIRROR')
_m.use_axis = (False, True, False)
_m.use_clip = True
ob_cube_005.location = (-2.862, 1.171e-08, -0.1537)
ob_cube_005.rotation_euler = (3.84e-10, -0.07551, -1.016e-08)
ob_cube_005.scale = (0.03003, 0.08153, 0.03003)
ob_cube_005.lineart.crease_threshold = 0.0
ob_cube_004.location = (0.07277, 3.505e-08, -0.3222)
ob_cube_004.scale = (0.07568, 0.05369, 0.07568)
ob_cube_004.lineart.crease_threshold = 0.0
ob_cylinder_005.location = (0.06478, 1.242e-09, -0.06815)
ob_cylinder_005.rotation_euler = (1.571, -0.0, 0.0)
ob_cylinder_005.scale = (0.04908, 0.04908, 0.1357)
ob_cylinder_005.lineart.crease_threshold = 0.0
ob_cylinder_004.location = (-0.4244, -5.97e-09, -0.01447)
ob_cylinder_004.rotation_euler = (1.571, -0.0, 0.0)
ob_cylinder_004.scale = (0.03417, 0.03417, 0.1361)
ob_cylinder_004.lineart.crease_threshold = 0.0
ob_cylinder_003.location = (0.09569, 1.742e-08, -0.1886)
ob_cylinder_003.rotation_euler = (1.571, -0.0, 0.0)
ob_cylinder_003.scale = (0.03417, 0.03417, 0.1361)
ob_cylinder_003.lineart.crease_threshold = 0.0
ob_cylinder_002.location = (-0.1205, -1.035e-08, -0.03457)
ob_cylinder_002.rotation_euler = (-1.344e-07, -1.571, 0.0)
ob_cylinder_002.scale = (0.2259, 0.09758, 0.2259)
ob_cylinder_002.lineart.crease_threshold = 0.0
ob_cylinder_001.location = (-1.286, 3.467e-08, -0.4131)
ob_cylinder_001.scale = (0.07156, 0.07156, 0.07156)
ob_cylinder_001.lineart.crease_threshold = 0.0
ob_cube_003.location = (-0.4614, 3.14e-08, -0.3376)
ob_cube_003.scale = (0.08408, 0.105, 0.08408)
ob_cube_003.lineart.crease_threshold = 0.0
ob_cube_002.location = (-0.11, 4.449e-08, -0.3388)
ob_cube_002.rotation_euler = (3.304e-09, -0.2195, -2.998e-08)
ob_cube_002.scale = (0.02576, 0.05271, 0.02576)
ob_cube_002.lineart.crease_threshold = 0.0
ob_cube_001.location = (-0.4023, 5.28e-08, -0.5012)
ob_cube_001.scale = (0.1545, 0.1545, 0.1545)
ob_cube_001.lineart.crease_threshold = 0.0
_m = ob_cube_001.modifiers.new('Mirror', 'MIRROR')
_m.use_axis = (False, True, False)
_m.use_clip = True
ob_cylinder.location = (-2.175, -3.641e-08, 0.271)
ob_cylinder.rotation_euler = (-1.344e-07, -1.571, 0.0)
ob_cylinder.scale = (0.2259, 0.2259, 0.2259)
ob_cylinder.lineart.crease_threshold = 0.0
ob_cube.location = (-2.211, 1.142e-08, -0.08502)
ob_cube.scale = (0.1728, 0.1164, 0.1728)
ob_cube.lock_rotations_4d = False
ob_cube.empty_display_type = 'ARROWS'
ob_cube.lineart.crease_threshold = 0.0

# ---- collection membership
col_collection_1.objects.link(ob_cylinder_017)
col_collection_1.objects.link(ob_cube_019)
col_collection_1.objects.link(ob_cylinder_015)
col_collection_1.objects.link(ob_cube_018)
col_collection_1.objects.link(ob_cube_017)
col_collection_1.objects.link(ob_cube_016)
col_collection_1.objects.link(ob_cylinder_016)
col_collection_1.objects.link(ob_cube_015)
col_collection_1.objects.link(ob_cylinder_014)
col_collection_1.objects.link(ob_cube_014)
col_collection_1.objects.link(ob_cylinder_013)
col_collection_1.objects.link(ob_cube_013)
col_collection_1.objects.link(ob_cube_012)
col_collection_1.objects.link(ob_cube_011)
col_collection_1.objects.link(ob_cylinder_012)
col_collection_1.objects.link(ob_cylinder_011)
col_collection_1.objects.link(ob_cube_010)
col_collection_1.objects.link(ob_cube_009)
col_collection_1.objects.link(ob_cylinder_010)
col_collection_1.objects.link(ob_cube_008)
col_collection_1.objects.link(ob_cylinder_009)
col_collection_1.objects.link(ob_cylinder_008)
col_collection_1.objects.link(ob_cylinder_007)
col_collection_1.objects.link(ob_cylinder_006)
col_collection_1.objects.link(ob_cube_007)
col_collection_1.objects.link(ob_cube_006)
col_collection_1.objects.link(ob_cube_005)
col_collection_1.objects.link(ob_cube_004)
col_collection_1.objects.link(ob_cylinder_005)
col_collection_1.objects.link(ob_cylinder_004)
col_collection_1.objects.link(ob_cylinder_003)
col_collection_1.objects.link(ob_cylinder_002)
col_collection_1.objects.link(ob_cylinder_001)
col_collection_1.objects.link(ob_cube_003)
col_collection_1.objects.link(ob_cube_002)
col_collection_1.objects.link(ob_cube_001)
col_collection_1.objects.link(ob_cylinder)
col_collection_1.objects.link(ob_cube)

# ---- scene / render settings (as saved in the file)
scene.frame_start = 1; scene.frame_end = 250; scene.frame_set(0)
scene.render.engine = 'CYCLES'
scene.render.dither_intensity = 0.0
scene.cycles.use_denoising = False
scene.cycles.samples = 500
scene.cycles.sampling_pattern = 'TABULATED_SOBOL'
scene.cycles.use_adaptive_sampling = False
scene.cycles.use_light_tree = False
scene.cycles.blur_glossy = 0.0
scene.cycles.sample_clamp_indirect = 0.0
scene.view_settings.view_transform = 'Standard'
bpy.context.view_layer.update()

# ---- added for rendering (the .blend has no active camera): camera
cam_auto = bpy.data.cameras.new('AutoCamera')
cam_auto.lens = 50.0
cam_auto.sensor_width = 36.0
cam_auto.clip_end = 1000.0
ob_auto_camera = bpy.data.objects.new('AutoCamera', cam_auto)
scene.collection.objects.link(ob_auto_camera)
ob_auto_camera.location = (9.35844, -11.3984, 7.77086)
ob_auto_camera.rotation_euler = (1.09748, -7.21219e-08, 0.694738)
scene.camera = ob_auto_camera
bpy.context.view_layer.update()
